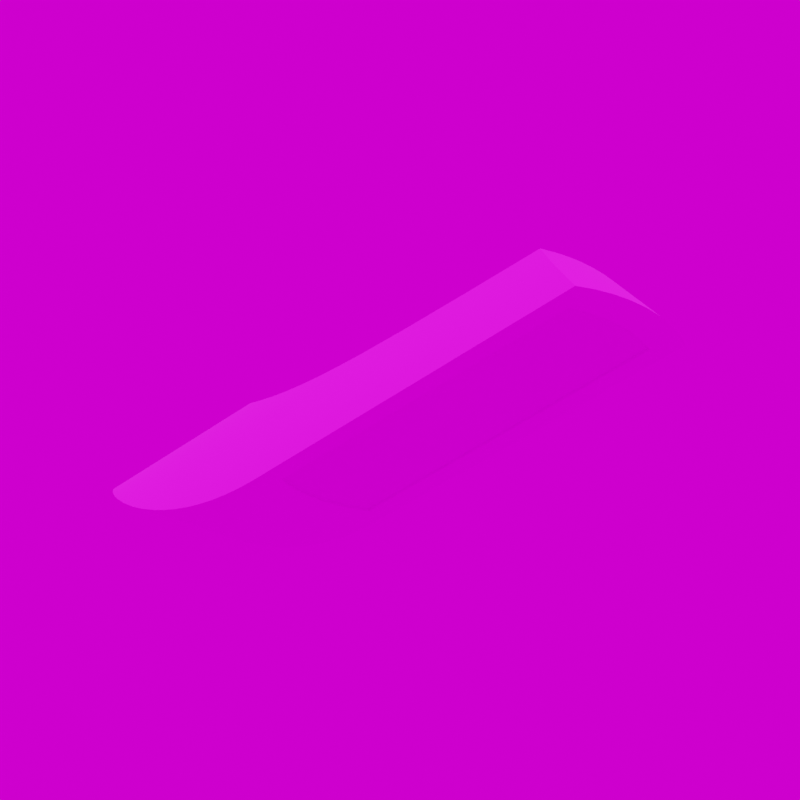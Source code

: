 # Source: Viatana.blend  (saved by Blender 3.6.11; exported with 4.5.12 LTS)
import bpy
from mathutils import Matrix  # noqa: F401  (used for matrix-valued properties, if any)

bpy.ops.wm.read_factory_settings(use_empty=True)
scene = bpy.context.scene
scene.name = 'Scene'

# ---- images (referenced by path relative to the original .blend; pixels are not part of the script)
import os
ASSET_DIR = os.environ.get("B2B_ASSET_DIR", "")  # directory of the original .blend (textures are referenced by path, not embedded)
HERE = os.path.dirname(os.path.abspath(__file__))  # packed textures are extracted next to this script under _unpacked/

def load_image(name, relpath, width, height, colorspace="sRGB"):
    """Load a texture the original file referenced (path relative to the .blend, or extracted next to this script)."""
    p = next((c for c in (os.path.join(HERE, relpath), os.path.join(ASSET_DIR, relpath)) if relpath and os.path.exists(c)), "")
    if p:
        img = bpy.data.images.load(p, check_existing=True)
        img.name = name
    else:  # same state as the original file: an image datablock whose file is absent (Cycles renders it pink)
        img = bpy.data.images.new(name, width, height)
        img.source = "FILE"
        img.filepath = "//" + (relpath or name)
    img.colorspace_settings.name = colorspace
    return img
img_plastik_schwarz_1k_jpg_002 = load_image('Plastik_schwarz_1k.jpg.002', 'Plastik_schwarz_1k.jpg', 1024, 1024, 'sRGB')
img_trilux_viatana_jpg = load_image('Trilux_Viatana.jpg', 'Trilux_Viatana.jpg', 1024, 1024, 'sRGB')
img_kloofendal_48d_partly_cloudy_puresky_8k_hdr = load_image('kloofendal_48d_partly_cloudy_puresky_8k.hdr', 'kloofendal_48d_partly_cloudy_puresky_8k.hdr', 1024, 1024, 'Linear Rec.709')

# ---- materials (node trees are filled in below, after node groups)
mat_dunkelgrau_004 = bpy.data.materials.new('dunkelgrau.004')
mat_dunkelgrau_004.roughness = 0.9921
mat_leuchte = bpy.data.materials.new('Leuchte')
mat_leuchte.roughness = 0.5
mat_glas = bpy.data.materials.new('Glas')
mat_glas.surface_render_method = 'BLENDED'
mat_glas.blend_method = 'BLEND'
mat_glas.use_backface_culling = True

# ---- material node trees
mat_dunkelgrau_004.use_nodes = True; mat_dunkelgrau_004.node_tree.nodes.clear()
_N = mat_dunkelgrau_004.node_tree.nodes; _L = mat_dunkelgrau_004.node_tree.links
n0 = _N.new('ShaderNodeBsdfPrincipled'); n0.name = 'Principled BSDF'; n0.location = (1200, 0)
n0.distribution = 'GGX'
n0.subsurface_method = 'RANDOM_WALK_SKIN'
n0.inputs[2].default_value = 0.9921
n0.inputs[3].default_value = 1.45
n0.inputs[27].default_value = (0.0, 0.0, 0.0, 1.0)
n0.inputs[28].default_value = 1.0
n1 = _N.new('ShaderNodeOutputMaterial'); n1.name = 'Material Output'; n1.location = (1500, 0)
n2 = _N.new('ShaderNodeTexImage'); n2.name = 'Image Texture'; n2.location = (600, 0)
n2.image = img_plastik_schwarz_1k_jpg_002
_L.new(n2.outputs[0], n0.inputs[0])
_L.new(n0.outputs[0], n1.inputs[0])
n1.is_active_output = True
mat_leuchte.use_nodes = True; mat_leuchte.node_tree.nodes.clear()
_N = mat_leuchte.node_tree.nodes; _L = mat_leuchte.node_tree.links
n0 = _N.new('ShaderNodeBsdfPrincipled'); n0.name = 'Principled BSDF'; n0.location = (1200, 0)
n0.distribution = 'GGX'
n0.subsurface_method = 'RANDOM_WALK_SKIN'
n0.inputs[3].default_value = 1.45
n0.inputs[27].default_value = (0.0, 0.0, 0.0, 1.0)
n0.inputs[28].default_value = 1.0
n1 = _N.new('ShaderNodeOutputMaterial'); n1.name = 'Material Output'; n1.location = (1500, 0)
n2 = _N.new('ShaderNodeTexImage'); n2.name = 'Image Texture'; n2.location = (600, 0)
n2.image = img_trilux_viatana_jpg
_L.new(n2.outputs[0], n0.inputs[0])
_L.new(n0.outputs[0], n1.inputs[0])
n1.is_active_output = True
mat_glas.use_nodes = True; mat_glas.node_tree.nodes.clear()
_N = mat_glas.node_tree.nodes; _L = mat_glas.node_tree.links
n0 = _N.new('ShaderNodeOutputMaterial'); n0.name = 'Material Output'; n0.location = (300, 300)
n1 = _N.new('ShaderNodeBsdfPrincipled'); n1.name = 'Principled BSDF'; n1.location = (10, 300)
n1.distribution = 'GGX'
n1.subsurface_method = 'RANDOM_WALK_SKIN'
n1.inputs[0].default_value = (1.0, 1.0, 1.0, 1.0)
n1.inputs[1].default_value = 0.99
n1.inputs[2].default_value = 0.05
n1.inputs[3].default_value = 1.01
n1.inputs[4].default_value = 0.2
n1.inputs[13].default_value = 0.99
n1.inputs[27].default_value = (0.0, 0.0, 0.0, 1.0)
n1.inputs[28].default_value = 1.0
_L.new(n1.outputs[0], n0.inputs[0])
n0.is_active_output = True

# ---- world
world_world = bpy.data.worlds.new('World'); scene.world = world_world
world_world.use_nodes = True; world_world.node_tree.nodes.clear()
_N = world_world.node_tree.nodes; _L = world_world.node_tree.links
n0 = _N.new('ShaderNodeOutputWorld'); n0.name = 'World Output'; n0.location = (300, 300)
n1 = _N.new('ShaderNodeBackground'); n1.name = 'Background'; n1.location = (10, 300)
n2 = _N.new('ShaderNodeTexEnvironment'); n2.name = 'Environment Texture'; n2.location = (-280, 280)
n2.image = img_kloofendal_48d_partly_cloudy_puresky_8k_hdr
_L.new(n1.outputs[0], n0.inputs[0])
_L.new(n2.outputs[0], n1.inputs[0])
n0.is_active_output = True
world_world.color = (0.05088, 0.05088, 0.05088)
world_world.use_sun_shadow = False
world_world.sun_shadow_jitter_overblur = 0.0

# ---- cameras
cam_camera = bpy.data.cameras.new('Camera')
cam_camera.lens = 100.0

# ---- meshes
me_polyface_014 = bpy.data.meshes.new('POLYFACE.014')
me_polyface_014.from_pydata([(0.7195, -0.06337, 0.1568), (0.7146, -0.08398, 0.1555), (0.4994, -0.08398, 0.09784), (0.7253, -0.02123, 0.1584), (0.7231, -0.04241, 0.1578), (0.726, 0.0, 0.1586), (0.2792, -0.06337, 0.03885), (0.2842, -0.08398, 0.04019), (0.2757, -0.04241, 0.03789), (0.2735, -0.02123, 0.03731), (0.2728, 0.0, 0.03712), (0.4994, 0.08398, 0.09784), (0.7231, 0.04241, 0.1578), (0.7253, 0.02123, 0.1584), (0.7146, 0.08398, 0.1555), (0.7195, 0.06338, 0.1568), (0.2735, 0.02123, 0.03731), (0.2757, 0.04241, 0.03789), (0.2792, 0.06338, 0.03885), (0.2842, 0.08398, 0.04019), (-0.05535, 0.0392, 0.1072), (-0.05535, -0.03919, 0.1072), (-0.06156, 0.02749, 0.1126), (-0.0657, 0.01439, 0.1163), (-0.06681, -0.007347, 0.1173), (-0.06681, 0.007354, 0.1173), (-0.06156, -0.02748, 0.1126), (-0.04764, 0.04942, 0.1008), (-0.008454, 0.07813, 0.07335), (-0.01918, -0.07236, 0.0801), (-0.01918, 0.07237, 0.0801), (0.0137, 0.08741, 0.06103), (-0.008454, -0.07812, 0.07335), (-0.02944, 0.06571, 0.08709), (-0.03901, -0.05808, 0.09405), (-0.03901, 0.05808, 0.09405), (-0.02944, -0.0657, 0.08709), (-0.04764, -0.04941, 0.1008), (0.03727, 0.09463, 0.05003), (0.0137, -0.0874, 0.06103), (-0.0672, 4e-06, 0.1177), (-0.0657, -0.01439, 0.1163), (0.03727, -0.09462, 0.05003), (0.06195, 0.1003, 0.04068), (0.1091, -0.1074, 0.02827), (0.1091, 0.1074, 0.02827), (0.131, 0.1097, 0.02478), (0.131, -0.1096, 0.02478), (0.1532, 0.1114, 0.02265), (0.08748, 0.1046, 0.0331), (0.06195, -0.1002, 0.04068), (0.08748, -0.1046, 0.0331), (0.1754, 0.1127, 0.02191), (0.1532, -0.1114, 0.02265), (0.2199, 0.1144, 0.0246), (0.242, 0.1148, 0.02802), (0.242, -0.1148, 0.02802), (0.2638, 0.115, 0.03281), (0.2638, 0.06898, 0.03281), (0.2199, -0.1144, 0.0246), (0.1977, 0.1137, 0.02256), (0.2638, 0.02299, 0.03281), (0.1977, -0.1137, 0.02256), (0.2638, -0.02299, 0.03281), (0.1754, -0.1127, 0.02191), (0.2638, -0.06897, 0.03281), (0.2638, -0.1149, 0.03281), (0.6881, -0.06809, 0.2346), (0.6945, 4e-06, 0.2362), (0.6881, 0.0681, 0.2346), (0.6939, 0.02309, 0.2361), (0.6918, 0.04571, 0.2355), (0.6827, 0.09048, 0.2333), (0.6827, -0.09047, 0.2333), (0.4821, 0.08784, 0.1856), (0.5782, -0.08937, 0.2079), (0.5782, 0.08938, 0.2079), (0.4157, 0.08594, 0.1719), (0.4157, -0.08593, 0.1719), (0.3488, 0.08234, 0.1612), (0.3488, -0.08234, 0.1612), (0.3818, 0.08441, 0.166), (0.3818, -0.08441, 0.166), (0.3149, 0.0793, 0.1579), (0.3149, -0.07929, 0.1579), (0.6918, -0.04571, 0.2355), (0.6939, -0.02308, 0.2361), (0.4821, -0.08783, 0.1856), (0.2811, -0.07475, 0.1567), (0.2811, 0.07475, 0.1567), (0.2643, 0.07168, 0.1572), (0.2643, -0.07167, 0.1572), (0.2476, 0.06784, 0.1584), (0.2313, 0.06303, 0.1605), (0.2313, -0.06302, 0.1605), (0.2155, 0.05703, 0.1634), (0.2155, -0.05702, 0.1634), (0.1983, 0.04802, 0.168), (0.1905, 0.04242, 0.1706), (0.1905, -0.04241, 0.1706), (0.1834, 0.03588, 0.1734), (0.1834, -0.03587, 0.1734), (0.1722, 0.0197, 0.1784), (0.1771, -0.02826, 0.1761), (0.1771, 0.02827, 0.1761), (0.1722, -0.01969, 0.1784), (0.1689, 0.01024, 0.1801), (0.1983, -0.04801, 0.168), (0.2476, -0.06784, 0.1584), (0.1689, -0.01024, 0.1801), (0.1678, 4e-06, 0.1807), (0.2847, -0.08398, 0.03842), (0.3174, -0.1149, 0.04718), (0.3385, -0.08398, 0.05283), (0.371, -0.1149, 0.06155), (0.3116, -0.08398, 0.04563), (0.3654, -0.08398, 0.06004), (0.3923, -0.08398, 0.06725), (0.4782, -0.1149, 0.09028), (0.4246, -0.1149, 0.07592), (0.4461, -0.08398, 0.08166), (0.4192, -0.08398, 0.07445), (0.473, -0.08398, 0.08887), (0.4999, -0.08398, 0.09607), (0.2761, -0.0424, 0.03613), (0.274, -0.02122, 0.03555), (0.2749, -0.03183, 0.03579), (0.2734, -0.01061, 0.03541), (0.2733, 4e-06, 0.03536), (0.2777, -0.05292, 0.03656), (0.2797, -0.06337, 0.03709), (0.282, -0.07373, 0.03771), (0.5319, -0.1149, 0.1046), (0.5268, -0.08398, 0.1033), (0.5855, -0.1149, 0.119), (0.5537, -0.08398, 0.1105), (0.5806, -0.08398, 0.1177), (0.6075, -0.08398, 0.1249), (0.6391, -0.1149, 0.1334), (0.6343, -0.08398, 0.1321), (0.6612, -0.08398, 0.1393), (0.755, -0.08691, 0.1644), (0.7463, -0.1149, 0.1621), (0.715, -0.08398, 0.1537), (0.6927, -0.1149, 0.1477), (0.6881, -0.08398, 0.1465), (0.7177, -0.07373, 0.1544), (0.761, -0.05903, 0.166), (0.722, -0.05292, 0.1556), (0.7236, -0.0424, 0.156), (0.72, -0.06337, 0.1551), (0.7645, -0.03085, 0.167), (0.7248, -0.03183, 0.1564), (0.7257, -0.02122, 0.1566), (0.7657, -0.001913, 0.1673), (0.7263, -0.01061, 0.1567), (0.7265, 4e-06, 0.1568), (0.274, 0.02123, 0.03555), (0.2734, 0.01061, 0.03541), (0.2749, 0.03184, 0.03579), (0.2761, 0.04241, 0.03613), (0.2777, 0.05293, 0.03656), (0.2797, 0.06338, 0.03709), (0.282, 0.07374, 0.03771), (0.3174, 0.115, 0.04718), (0.3116, 0.08399, 0.04563), (0.2847, 0.08399, 0.03842), (0.3385, 0.08399, 0.05283), (0.3923, 0.08399, 0.06725), (0.4246, 0.115, 0.07592), (0.4192, 0.08399, 0.07445), (0.3654, 0.08399, 0.06004), (0.371, 0.115, 0.06155), (0.4782, 0.115, 0.09028), (0.473, 0.08399, 0.08887), (0.4461, 0.08399, 0.08166), (0.4999, 0.08399, 0.09607), (0.5319, 0.115, 0.1046), (0.5268, 0.08399, 0.1033), (0.5537, 0.08399, 0.1105), (0.7645, 0.03086, 0.167), (0.7257, 0.02123, 0.1566), (0.7248, 0.03184, 0.1564), (0.7657, 0.00192, 0.1673), (0.7263, 0.01061, 0.1567), (0.761, 0.05903, 0.166), (0.722, 0.05293, 0.1556), (0.72, 0.06338, 0.1551), (0.7236, 0.04241, 0.156), (0.7657, 4e-06, 0.1673), (0.7177, 0.07374, 0.1544), (0.5855, 0.115, 0.119), (0.5806, 0.08399, 0.1177), (0.6075, 0.08399, 0.1249), (0.6343, 0.08399, 0.1321), (0.6391, 0.115, 0.1334), (0.6612, 0.08399, 0.1393), (0.755, 0.08691, 0.1644), (0.715, 0.08399, 0.1537), (0.6927, 0.115, 0.1477), (0.7463, 0.115, 0.1621), (0.6881, 0.08399, 0.1465), (0.3435, 0.0971, 0.1254), (0.3556, 0.1107, 0.08014), (0.3387, 0.08962, 0.1431), (0.7303, 0.1109, 0.1795), (0.7141, 0.1056, 0.1974), (0.6981, 0.09882, 0.2155), (0.3387, -0.08962, 0.1431), (0.3521, -0.1075, 0.09314), (0.3556, -0.1107, 0.08014), (0.6981, -0.09881, 0.2155), (0.7303, -0.1109, 0.1795), (0.7141, -0.1056, 0.1974), (0.7301, 4e-06, 0.2018), (0.7123, 4e-06, 0.219), (0.7479, 4e-06, 0.1845), (0.714, 0.08399, 0.1574), (0.4989, 0.08399, 0.09977), (0.2837, 0.08399, 0.04212), (0.2787, 0.06338, 0.04078), (0.2751, 0.04241, 0.03982), (0.273, 0.02123, 0.03925), (0.2723, 4e-06, 0.03906), (0.273, -0.02122, 0.03925), (0.2751, -0.0424, 0.03982), (0.2787, -0.06337, 0.04078), (0.2837, -0.08398, 0.04212), (0.4989, -0.08398, 0.09977), (0.714, -0.08398, 0.1574), (0.7195, -0.06337, 0.1569), (0.7253, -0.02122, 0.1584), (0.719, -0.06337, 0.1588), (0.7226, -0.0424, 0.1597), (0.726, 4e-06, 0.1586), (0.7248, -0.02122, 0.1603), (0.7255, 4e-06, 0.1605), (0.7253, 0.02123, 0.1584), (0.7231, 0.04241, 0.1579), (0.7195, 0.06338, 0.1569), (0.7248, 0.02123, 0.1603), (0.7226, 0.04241, 0.1597), (0.719, 0.06338, 0.1588), (0.714, 0.08399, 0.1574), (0.4989, 0.08399, 0.09977), (0.2837, 0.08399, 0.04212), (0.2787, 0.06338, 0.04078), (0.2751, 0.04241, 0.03982), (0.273, 0.02123, 0.03925), (0.2723, 4e-06, 0.03906), (0.273, -0.02122, 0.03925), (0.2751, -0.0424, 0.03982), (0.2787, -0.06337, 0.04078), (0.2837, -0.08398, 0.04212), (0.4989, -0.08398, 0.09977), (0.714, -0.08398, 0.1574), (0.719, -0.06337, 0.1588), (0.7226, -0.0424, 0.1597), (0.7248, -0.02122, 0.1603), (0.7255, 4e-06, 0.1605), (0.7248, 0.02123, 0.1603), (0.7226, 0.04241, 0.1597), (0.719, 0.06338, 0.1588)], [], [(0, 1, 2), (3, 4, 2), (2, 4, 0), (5, 3, 2), (6, 2, 7), (6, 8, 2), (9, 2, 8), (10, 2, 9), (11, 5, 2), (11, 12, 13), (11, 14, 15), (12, 11, 15), (2, 10, 11), (16, 11, 10), (17, 18, 11), (11, 16, 17), (19, 11, 18), (13, 5, 11), (20, 21, 22), (23, 24, 25), (23, 22, 26), (27, 21, 20), (28, 29, 30), (31, 32, 28), (33, 34, 35), (30, 36, 33), (27, 35, 37), (38, 39, 31), (40, 25, 24), (24, 23, 41), (23, 26, 41), (26, 22, 21), (27, 37, 21), (35, 34, 37), (33, 36, 34), (29, 36, 30), (28, 32, 29), (31, 39, 32), (39, 38, 42), (42, 38, 43), (44, 45, 46), (47, 46, 48), (43, 49, 50), (51, 49, 45), (52, 53, 48), (54, 55, 56), (57, 58, 55), (59, 60, 54), (58, 61, 55), (62, 52, 60), (55, 61, 63), (51, 45, 44), (47, 44, 46), (47, 48, 53), (64, 53, 52), (51, 50, 49), (59, 62, 60), (52, 62, 64), (65, 56, 63), (54, 56, 59), (66, 56, 65), (55, 63, 56), (42, 43, 50), (67, 68, 69), (69, 70, 71), (68, 70, 69), (72, 73, 69), (74, 75, 76), (77, 78, 74), (79, 80, 81), (77, 81, 82), (73, 72, 76), (83, 84, 79), (67, 85, 86), (86, 68, 67), (67, 69, 73), (76, 75, 73), (81, 80, 82), (82, 78, 77), (87, 75, 74), (74, 78, 87), (80, 79, 84), (84, 83, 88), (88, 83, 89), (90, 91, 88), (92, 93, 94), (92, 91, 90), (95, 96, 93), (97, 98, 99), (98, 100, 101), (102, 103, 104), (101, 100, 104), (96, 95, 97), (105, 102, 106), (97, 107, 96), (108, 92, 94), (96, 94, 93), (92, 108, 91), (105, 106, 109), (102, 105, 103), (98, 101, 99), (101, 104, 103), (97, 99, 107), (110, 109, 106), (89, 90, 88), (111, 112, 66), (113, 114, 112), (112, 115, 113), (111, 115, 112), (111, 66, 65), (116, 117, 114), (118, 119, 120), (121, 120, 119), (122, 118, 120), (117, 121, 119), (117, 119, 114), (123, 118, 122), (116, 114, 113), (63, 124, 65), (125, 126, 63), (126, 124, 63), (63, 127, 125), (63, 128, 127), (128, 63, 61), (65, 129, 130), (65, 124, 129), (130, 131, 65), (111, 65, 131), (132, 118, 123), (132, 123, 133), (134, 132, 135), (134, 135, 136), (137, 138, 134), (134, 136, 137), (135, 132, 133), (139, 140, 138), (141, 142, 143), (144, 143, 142), (144, 140, 145), (144, 145, 143), (140, 144, 138), (146, 141, 143), (139, 138, 137), (147, 148, 149), (147, 150, 148), (147, 146, 150), (147, 149, 151), (152, 151, 149), (153, 151, 152), (154, 153, 155), (155, 156, 154), (151, 153, 154), (141, 146, 147), (157, 158, 61), (128, 61, 158), (159, 157, 61), (159, 61, 160), (58, 160, 61), (161, 160, 58), (58, 162, 161), (58, 163, 162), (164, 165, 166), (164, 167, 165), (166, 163, 58), (166, 58, 57), (168, 169, 170), (171, 172, 168), (164, 172, 167), (167, 172, 171), (164, 166, 57), (172, 169, 168), (173, 174, 175), (173, 176, 174), (173, 177, 178), (173, 178, 176), (179, 178, 177), (169, 173, 175), (169, 175, 170), (180, 181, 182), (183, 184, 181), (185, 186, 187), (185, 188, 186), (180, 182, 188), (189, 156, 183), (154, 156, 189), (156, 184, 183), (183, 181, 180), (180, 188, 185), (185, 187, 190), (191, 192, 179), (191, 193, 192), (194, 193, 195), (191, 195, 193), (196, 194, 195), (191, 179, 177), (197, 190, 198), (199, 200, 198), (196, 199, 201), (200, 197, 198), (201, 199, 198), (199, 196, 195), (185, 190, 197), (202, 203, 49), (43, 202, 49), (204, 38, 31), (43, 38, 202), (79, 31, 28), (54, 164, 55), (54, 60, 164), (203, 48, 46), (48, 203, 52), (52, 203, 60), (46, 45, 203), (30, 89, 28), (35, 27, 95), (27, 20, 98), (106, 23, 25), (23, 102, 22), (22, 100, 20), (25, 110, 106), (93, 33, 35), (97, 27, 98), (92, 30, 33), (102, 104, 22), (100, 98, 20), (104, 100, 22), (102, 23, 106), (110, 25, 40), (27, 97, 95), (164, 57, 55), (172, 164, 60), (173, 169, 203), (172, 203, 169), (203, 177, 173), (177, 203, 205), (203, 172, 60), (205, 195, 191), (205, 199, 195), (206, 205, 203), (199, 205, 200), (177, 205, 191), (207, 206, 202), (203, 45, 49), (204, 202, 38), (28, 89, 83), (28, 83, 79), (93, 92, 33), (203, 202, 206), (30, 90, 89), (30, 92, 90), (72, 202, 76), (204, 76, 202), (74, 76, 204), (31, 81, 204), (204, 77, 74), (204, 81, 77), (31, 79, 81), (207, 202, 72), (93, 35, 95), (24, 41, 109), (41, 26, 105), (37, 99, 21), (101, 26, 21), (37, 96, 107), (24, 109, 110), (41, 105, 109), (26, 101, 103), (37, 107, 99), (99, 101, 21), (103, 105, 26), (34, 96, 37), (40, 24, 110), (36, 29, 108), (29, 32, 88), (42, 208, 39), (50, 51, 209), (80, 32, 39), (209, 208, 50), (44, 47, 209), (47, 53, 210), (62, 210, 64), (112, 62, 59), (210, 53, 64), (209, 51, 44), (94, 34, 36), (59, 56, 112), (94, 96, 34), (108, 94, 36), (88, 91, 29), (84, 32, 80), (32, 84, 88), (82, 39, 208), (91, 108, 29), (82, 80, 39), (78, 82, 208), (75, 87, 208), (75, 211, 73), (87, 78, 208), (211, 75, 208), (42, 50, 208), (209, 47, 210), (211, 208, 209), (62, 112, 114), (210, 212, 209), (62, 114, 210), (210, 119, 118), (210, 114, 119), (118, 132, 210), (213, 209, 212), (132, 212, 210), (134, 212, 132), (212, 134, 138), (212, 144, 142), (212, 138, 144), (211, 209, 213), (112, 56, 66), (72, 69, 197), (207, 72, 197), (185, 69, 71), (180, 70, 214), (70, 68, 215), (70, 215, 214), (71, 70, 180), (207, 197, 206), (197, 200, 205), (197, 69, 185), (185, 71, 180), (183, 216, 189), (216, 183, 180), (216, 180, 214), (197, 205, 206), (211, 67, 73), (141, 67, 211), (147, 85, 67), (151, 214, 86), (86, 215, 68), (86, 214, 215), (85, 151, 86), (211, 213, 141), (141, 212, 142), (141, 147, 67), (147, 151, 85), (154, 189, 216), (216, 151, 154), (216, 214, 151), (141, 213, 212), (217, 201, 198), (217, 194, 196), (217, 193, 194), (217, 196, 201), (217, 218, 193), (192, 193, 218), (218, 178, 179), (176, 178, 218), (192, 218, 179), (174, 218, 175), (170, 218, 168), (218, 219, 168), (175, 218, 170), (219, 167, 171), (219, 166, 165), (167, 219, 165), (168, 219, 171), (176, 218, 174), (219, 163, 166), (220, 162, 163), (221, 160, 161), (221, 159, 160), (220, 161, 162), (220, 163, 219), (221, 161, 220), (222, 158, 157), (128, 158, 223), (222, 223, 158), (159, 221, 222), (157, 159, 222), (224, 125, 127), (224, 126, 125), (225, 129, 124), (226, 130, 129), (225, 124, 126), (224, 127, 223), (225, 126, 224), (227, 111, 131), (131, 226, 227), (129, 225, 226), (131, 130, 226), (128, 223, 127), (227, 115, 111), (227, 116, 113), (227, 117, 116), (227, 113, 115), (117, 228, 121), (227, 228, 117), (120, 121, 228), (122, 120, 228), (123, 122, 228), (228, 135, 133), (228, 137, 136), (229, 139, 137), (228, 136, 135), (228, 229, 137), (140, 139, 229), (229, 143, 145), (140, 229, 145), (123, 228, 133), (230, 146, 143), (230, 148, 150), (230, 150, 146), (231, 152, 149), (231, 155, 153), (231, 153, 152), (230, 149, 148), (232, 230, 229), (143, 229, 230), (230, 232, 233), (149, 230, 231), (231, 234, 155), (233, 231, 230), (234, 231, 235), (234, 235, 236), (234, 184, 156), (233, 235, 231), (155, 234, 156), (237, 181, 184), (238, 188, 182), (237, 182, 181), (239, 187, 186), (239, 198, 190), (239, 190, 187), (238, 186, 188), (240, 241, 238), (240, 238, 237), (182, 237, 238), (237, 234, 236), (237, 236, 240), (239, 238, 241), (239, 241, 242), (239, 242, 217), (217, 198, 239), (239, 186, 238), (184, 234, 237), (232, 255, 256), (242, 261, 262), (226, 251, 252), (219, 244, 245), (228, 253, 254), (221, 246, 247), (227, 252, 253), (222, 247, 248), (220, 245, 246), (241, 260, 261), (236, 258, 259), (218, 243, 244), (233, 256, 257), (223, 248, 249), (240, 259, 260), (225, 250, 251), (217, 262, 243), (229, 254, 255), (224, 249, 250), (235, 257, 258), (232, 229, 255), (242, 241, 261), (226, 225, 251), (219, 218, 244), (228, 227, 253), (221, 220, 246), (227, 226, 252), (222, 221, 247), (220, 219, 245), (241, 240, 260), (236, 235, 258), (218, 217, 243), (233, 232, 256), (223, 222, 248), (240, 236, 259), (225, 224, 250), (217, 242, 262), (229, 228, 254), (224, 223, 249), (235, 233, 257), (256, 255, 254), (258, 257, 254), (254, 257, 256), (259, 258, 254), (252, 254, 253), (252, 251, 254), (250, 254, 251), (249, 254, 250), (244, 259, 254), (244, 261, 260), (244, 243, 262), (261, 244, 262), (254, 249, 244), (248, 244, 249), (247, 246, 244), (244, 248, 247), (245, 244, 246), (260, 259, 244)])
me_polyface_014.polygons.foreach_set('use_smooth', [0, 0, 0, 0, 0, 0, 0, 0, 0, 0, 0, 0, 0, 0, 0, 0, 0, 0, 1, 1, 1, 1, 1, 1, 1, 1, 1, 1, 1, 1, 1, 1, 1, 1, 1, 1, 1, 1, 1, 1, 1, 1, 1, 1, 1, 1, 1, 1, 1, 1, 1, 1, 1, 1, 1, 1, 1, 1, 1, 1, 1, 1, 1, 1, 1, 1, 1, 1, 1, 1, 1, 1, 1, 1, 1, 1, 1, 1, 1, 1, 1, 1, 1, 1, 1, 1, 1, 1, 1, 1, 1, 1, 1, 1, 1, 1, 1, 1, 1, 1, 1, 1, 1, 1, 1, 1, 1, 1, 1, 1, 1, 1, 1, 1, 1, 1, 1, 1, 1, 1, 1, 1, 1, 1, 1, 1, 1, 1, 1, 1, 1, 1, 1, 1, 1, 1, 1, 1, 1, 1, 1, 1, 1, 1, 1, 1, 1, 1, 1, 1, 1, 1, 1, 1, 1, 1, 1, 1, 1, 1, 1, 1, 1, 1, 1, 1, 1, 1, 1, 1, 1, 1, 1, 1, 1, 1, 1, 1, 1, 1, 1, 1, 1, 1, 1, 1, 1, 1, 1, 1, 1, 1, 1, 1, 1, 1, 1, 1, 1, 1, 1, 1, 1, 1, 1, 1, 1, 1, 1, 1, 1, 1, 1, 1, 1, 1, 1, 1, 1, 1, 1, 1, 1, 1, 1, 1, 1, 1, 1, 1, 1, 1, 1, 1, 1, 1, 1, 1, 1, 1, 1, 1, 1, 1, 1, 1, 1, 1, 1, 1, 1, 1, 1, 1, 1, 1, 1, 1, 1, 1, 1, 1, 1, 1, 1, 1, 1, 1, 1, 1, 1, 1, 1, 1, 1, 1, 1, 1, 1, 1, 1, 1, 1, 1, 1, 1, 1, 1, 1, 1, 1, 1, 1, 1, 1, 1, 1, 1, 1, 1, 1, 1, 1, 1, 1, 1, 1, 1, 1, 1, 1, 1, 1, 1, 1, 1, 1, 1, 1, 1, 1, 1, 1, 1, 1, 1, 1, 1, 1, 1, 1, 1, 1, 1, 1, 1, 1, 1, 1, 1, 1, 1, 1, 1, 1, 1, 1, 1, 1, 1, 1, 1, 1, 1, 1, 1, 1, 1, 1, 1, 1, 1, 1, 1, 1, 1, 1, 1, 1, 1, 1, 1, 1, 1, 1, 1, 1, 1, 1, 1, 1, 1, 1, 1, 1, 1, 1, 1, 1, 1, 1, 1, 1, 1, 1, 1, 1, 1, 1, 1, 1, 1, 1, 1, 1, 1, 1, 1, 1, 1, 1, 1, 1, 1, 1, 1, 1, 1, 1, 1, 1, 1, 1, 1, 1, 1, 1, 1, 1, 1, 1, 1, 1, 1, 1, 1, 1, 1, 1, 1, 1, 1, 1, 1, 1, 1, 1, 1, 1, 1, 1, 1, 1, 1, 1, 1, 1, 1, 1, 1, 1, 1, 1, 1, 1, 1, 1, 1, 1, 1, 1, 1, 1, 1, 1, 1, 1, 1, 1, 1, 1, 1, 1, 1, 1, 1, 1, 1, 1, 1, 1, 1, 1, 1, 1, 1, 1, 1, 1, 1])
me_polyface_014.polygons.foreach_set('material_index', [2, 2, 2, 2, 2, 2, 2, 2, 2, 2, 2, 2, 2, 2, 2, 2, 2, 2, 0, 0, 0, 0, 0, 0, 0, 0, 0, 0, 0, 0, 0, 0, 0, 0, 0, 0, 0, 0, 0, 0, 0, 0, 0, 0, 0, 0, 0, 0, 0, 0, 0, 0, 0, 0, 0, 0, 0, 0, 0, 0, 0, 0, 0, 0, 0, 0, 0, 0, 0, 0, 0, 0, 0, 0, 0, 0, 0, 0, 0, 0, 0, 0, 0, 0, 0, 0, 0, 0, 0, 0, 0, 0, 0, 0, 0, 0, 0, 0, 0, 0, 0, 0, 0, 0, 0, 0, 0, 0, 0, 0, 0, 0, 0, 0, 0, 0, 0, 0, 0, 0, 0, 0, 0, 0, 0, 0, 0, 0, 0, 0, 0, 0, 0, 0, 0, 0, 0, 0, 0, 0, 0, 0, 0, 0, 0, 0, 0, 0, 0, 0, 0, 0, 0, 0, 0, 0, 0, 0, 0, 0, 0, 0, 0, 0, 0, 0, 0, 0, 0, 0, 0, 0, 0, 0, 0, 0, 0, 0, 0, 0, 0, 0, 0, 0, 0, 0, 0, 0, 0, 0, 0, 0, 0, 0, 0, 0, 0, 0, 0, 0, 0, 0, 0, 0, 0, 0, 0, 0, 0, 0, 0, 0, 0, 0, 0, 0, 0, 0, 0, 0, 0, 0, 0, 0, 0, 0, 0, 0, 0, 0, 0, 0, 0, 0, 0, 0, 0, 0, 0, 0, 0, 0, 0, 0, 0, 0, 0, 0, 0, 0, 0, 0, 0, 0, 0, 0, 0, 0, 0, 0, 0, 0, 0, 0, 0, 0, 0, 0, 0, 0, 0, 0, 0, 0, 0, 0, 0, 0, 0, 0, 0, 0, 0, 0, 0, 0, 0, 0, 0, 0, 0, 0, 0, 0, 0, 0, 0, 0, 0, 0, 0, 0, 0, 0, 0, 0, 0, 0, 0, 0, 0, 0, 0, 0, 0, 0, 0, 0, 0, 0, 0, 0, 0, 0, 0, 0, 0, 0, 0, 0, 0, 0, 0, 0, 0, 0, 0, 0, 0, 0, 0, 0, 0, 0, 0, 0, 0, 0, 0, 0, 0, 0, 0, 0, 0, 0, 0, 0, 0, 0, 0, 0, 0, 0, 0, 0, 0, 0, 0, 0, 0, 0, 0, 0, 0, 0, 0, 0, 0, 0, 0, 0, 0, 0, 0, 0, 0, 0, 0, 0, 0, 0, 0, 0, 0, 0, 0, 0, 0, 0, 0, 0, 0, 0, 0, 0, 0, 0, 0, 0, 0, 0, 0, 0, 0, 0, 0, 0, 0, 0, 0, 0, 0, 0, 0, 0, 0, 0, 0, 0, 0, 0, 0, 0, 0, 0, 0, 0, 0, 0, 0, 0, 0, 0, 0, 0, 0, 0, 0, 0, 0, 0, 0, 0, 0, 0, 0, 0, 0, 0, 0, 0, 0, 0, 0, 0, 0, 0, 0, 0, 0, 0, 0, 0, 0, 0, 0, 0, 0, 0, 0, 0, 1, 1, 1, 1, 1, 1, 1, 1, 1, 1, 1, 1, 1, 1, 1, 1, 1, 1])
_k = set([(20, 22), (20, 27), (21, 26), (21, 37), (22, 23), (23, 25), (24, 40), (24, 41), (25, 40), (26, 41), (27, 35), (28, 30), (28, 31), (29, 32), (29, 36), (30, 33), (31, 38), (32, 39), (33, 35), (34, 36), (34, 37), (38, 43), (39, 42), (42, 50), (43, 49), (44, 47), (44, 51), (45, 46), (45, 49), (46, 48), (47, 53), (48, 52), (50, 51), (52, 60), (53, 64), (54, 55), (54, 60), (55, 57), (56, 59), (56, 66), (57, 164), (59, 62), (62, 64), (66, 112), (67, 73), (67, 85), (68, 70), (68, 86), (69, 71), (69, 72), (70, 71), (72, 76), (72, 207), (73, 75), (73, 211), (74, 76), (74, 77), (75, 87), (77, 81), (78, 82), (78, 87), (79, 81), (79, 83), (80, 82), (80, 84), (83, 89), (84, 88), (85, 86), (88, 91), (89, 90), (90, 92), (91, 108), (92, 93), (93, 95), (94, 96), (94, 108), (95, 97), (96, 107), (97, 98), (98, 100), (99, 101), (99, 107), (100, 104), (101, 103), (102, 104), (102, 106), (103, 105), (105, 109), (106, 110), (109, 110), (111, 115), (111, 131), (111, 227), (112, 114), (113, 115), (113, 116), (114, 119), (116, 117), (117, 121), (118, 119), (118, 132), (120, 121), (120, 122), (122, 123), (123, 133), (124, 126), (124, 129), (125, 126), (125, 127), (127, 128), (128, 158), (129, 130), (130, 131), (132, 134), (133, 135), (134, 138), (135, 136), (136, 137), (137, 139), (138, 144), (139, 140), (140, 145), (141, 142), (141, 147), (142, 144), (142, 212), (143, 145), (143, 146), (143, 229), (146, 150), (147, 151), (148, 149), (148, 150), (149, 152), (151, 154), (152, 153), (153, 155), (154, 189), (155, 156), (156, 184), (157, 158), (157, 159), (159, 160), (160, 161), (161, 162), (162, 163), (163, 166), (164, 172), (165, 166), (165, 167), (166, 219), (167, 171), (168, 170), (168, 171), (169, 172), (169, 173), (170, 175), (173, 177), (174, 175), (174, 176), (176, 178), (177, 191), (178, 179), (179, 192), (180, 183), (180, 185), (181, 182), (181, 184), (182, 188), (183, 189), (185, 197), (186, 187), (186, 188), (187, 190), (190, 198), (191, 195), (192, 193), (193, 194), (194, 196), (195, 199), (196, 201), (197, 200), (198, 201), (198, 217), (199, 200), (200, 205), (205, 206), (206, 207), (211, 213), (212, 213), (217, 218), (217, 242), (218, 219), (219, 220), (220, 221), (221, 222), (222, 223), (223, 224), (224, 225), (225, 226), (226, 227), (227, 228), (228, 229), (229, 232), (232, 233), (233, 235), (235, 236), (236, 240), (240, 241), (241, 242), (243, 244), (243, 262), (244, 245), (245, 246), (246, 247), (247, 248), (248, 249), (249, 250), (250, 251), (251, 252), (252, 253), (253, 254), (254, 255), (255, 256), (256, 257), (257, 258), (258, 259), (259, 260), (260, 261), (261, 262)])
me_polyface_014.attributes.new('sharp_edge', 'BOOLEAN', 'EDGE').data.foreach_set('value', [ (min(e.vertices), max(e.vertices)) in _k for e in me_polyface_014.edges])
_uv = me_polyface_014.uv_layers.new(name='UVMap')
_uv.uv.foreach_set('vector', [0.0, 0.0, 0.0, 0.0, 0.0, 0.0, 0.0, 0.0, 0.0, 0.0, 0.0, 0.0, 0.0, 0.0, 0.0, 0.0, 0.0, 0.0, 0.0, 0.0, 0.0, 0.0, 0.0, 0.0, 0.0, 0.0, 0.0, 0.0, 0.0, 0.0, 0.0, 0.0, 0.0, 0.0, 0.0, 0.0, 0.0, 0.0, 0.0, 0.0, 0.0, 0.0, 0.0, 0.0, 0.0, 0.0, 0.0, 0.0, 0.0, 0.0, 0.0, 0.0, 0.0, 0.0, 0.0, 0.0, 0.0, 0.0, 0.0, 0.0, 0.0, 0.0, 0.0, 0.0, 0.0, 0.0, 0.0, 0.0, 0.0, 0.0, 0.0, 0.0, 0.0, 0.0, 0.0, 0.0, 0.0, 0.0, 0.0, 0.0, 0.0, 0.0, 0.0, 0.0, 0.0, 0.0, 0.0, 0.0, 0.0, 0.0, 0.0, 0.0, 0.0, 0.0, 0.0, 0.0, 0.0, 0.0, 0.0, 0.0, 0.0, 0.0, 0.0, 0.0, 0.0, 0.0, 0.0, 0.0, 1.484, 1.502, 1.484, 1.764, 1.46, 1.541, 1.444, 1.585, 1.439, 1.658, 1.439, 1.608, 1.444, 1.585, 1.46, 1.541, 1.46, 1.725, 1.514, 1.468, 1.484, 1.764, 1.484, 1.502, 1.646, 1.372, 1.612, 1.876, 1.612, 1.391, 1.71, 1.342, 1.646, 1.896, 1.646, 1.372, 1.578, 1.413, 1.545, 1.828, 1.545, 1.439, 1.612, 1.391, 1.578, 1.854, 1.578, 1.413, 1.514, 1.468, 1.545, 1.439, 1.514, 1.799, -0.9446, 1.468, -0.3348, 1.536, -0.9204, 1.536, 1.437, 1.633, 1.439, 1.608, 1.439, 1.658, 1.439, 1.658, 1.444, 1.585, 1.444, 1.681, 1.444, 1.585, 1.46, 1.725, 1.444, 1.681, 1.46, 1.725, 1.46, 1.541, 1.484, 1.764, 1.514, 1.468, 1.514, 1.799, 1.484, 1.764, 1.545, 1.439, 1.545, 1.828, 1.514, 1.799, 1.578, 1.413, 1.578, 1.854, 1.545, 1.828, 1.612, 1.876, 1.578, 1.854, 1.612, 1.391, 1.646, 1.372, 1.646, 1.896, 1.612, 1.876, 1.71, 1.342, 1.71, 1.927, 1.646, 1.896, -0.3348, 1.536, -0.9446, 1.468, -0.3106, 1.468, -0.3106, 1.468, -0.9446, 1.468, -0.9634, 1.394, -0.2678, 1.249, -0.9874, 1.249, -0.9949, 1.18, -0.2603, 1.18, -0.9949, 1.18, -1.001, 1.109, -0.9634, 1.394, -0.978, 1.316, -0.2918, 1.394, -0.2772, 1.316, -0.978, 1.316, -0.9874, 1.249, -1.005, 1.037, -0.2545, 1.109, -1.001, 1.109, -1.011, 0.8895, -1.012, 0.8149, -0.2431, 0.8149, -1.013, 0.7401, -0.8587, 0.7401, -1.012, 0.8149, -0.2444, 0.8895, -1.008, 0.9635, -1.011, 0.8895, -0.8587, 0.7401, -0.7046, 0.7401, -1.012, 0.8149, -0.2467, 0.9635, -1.005, 1.037, -1.008, 0.9635, -1.012, 0.8149, -0.7046, 0.7401, -0.5506, 0.7401, -0.2772, 1.316, -0.9874, 1.249, -0.2678, 1.249, -0.2603, 1.18, -0.2678, 1.249, -0.9949, 1.18, -0.2603, 1.18, -1.001, 1.109, -0.2545, 1.109, -0.25, 1.037, -0.2545, 1.109, -1.005, 1.037, -0.2772, 1.316, -0.2918, 1.394, -0.978, 1.316, -0.2444, 0.8895, -0.2467, 0.9635, -1.008, 0.9635, -1.005, 1.037, -0.2467, 0.9635, -0.25, 1.037, -0.3965, 0.7401, -0.2431, 0.8149, -0.5506, 0.7401, -1.011, 0.8895, -0.2431, 0.8149, -0.2444, 0.8895, -0.2425, 0.7401, -0.2431, 0.8149, -0.3965, 0.7401, -1.012, 0.8149, -0.5506, 0.7401, -0.2431, 0.8149, -0.3106, 1.468, -0.9634, 1.394, -0.2918, 1.394, 0.2885, 1.562, 0.06017, 1.582, -0.1677, 1.558, -0.1677, 1.558, -0.01714, 1.579, -0.09286, 1.571, 0.06017, 1.582, -0.01714, 1.579, -0.1677, 1.558, -0.2425, 1.538, 0.3637, 1.545, -0.1677, 1.558, -0.2266, 0.8519, 0.3637, 1.187, -0.2351, 1.181, -0.2179, 0.6255, 0.3579, 0.6314, -0.2266, 0.8519, -0.2035, 0.3988, 0.3482, 0.4045, -0.2116, 0.5103, -0.2179, 0.6255, -0.2116, 0.5103, 0.354, 0.5161, 0.3637, 1.545, -0.2425, 1.538, -0.2351, 1.181, -0.1921, 0.285, 0.3392, 0.2905, -0.2035, 0.3988, 0.2885, 1.562, 0.2134, 1.574, 0.1375, 1.581, 0.1375, 1.581, 0.06017, 1.582, 0.2885, 1.562, 0.2885, 1.562, -0.1677, 1.558, 0.3637, 1.545, -0.2351, 1.181, 0.3637, 1.187, 0.3637, 1.545, -0.2116, 0.5103, 0.3482, 0.4045, 0.354, 0.5161, 0.354, 0.5161, 0.3579, 0.6314, -0.2179, 0.6255, 0.3619, 0.858, 0.3637, 1.187, -0.2266, 0.8519, -0.2266, 0.8519, 0.3579, 0.6314, 0.3619, 0.858, 0.3482, 0.4045, -0.2035, 0.3988, 0.3392, 0.2905, 0.3392, 0.2905, -0.1921, 0.285, 0.3251, 0.1774, 0.3251, 0.1774, -0.1921, 0.285, -0.1757, 0.1722, -0.1648, 0.1166, 0.3154, 0.1216, 0.3251, 0.1774, -0.1514, 0.06185, -0.1347, 0.008597, 0.2875, 0.01296, -0.1514, 0.06185, 0.3154, 0.1216, -0.1648, 0.1166, -0.1141, -0.04237, 0.2679, -0.03842, -0.1347, 0.008597, -0.08336, -0.09753, -0.06434, -0.1222, 0.2198, -0.1193, -0.06434, -0.1222, -0.04218, -0.1445, 0.1982, -0.142, 0.01239, -0.179, 0.1729, -0.1619, -0.0165, -0.1639, 0.1982, -0.142, -0.04218, -0.1445, -0.0165, -0.1639, 0.2679, -0.03842, -0.1141, -0.04237, -0.08336, -0.09753, 0.1443, -0.1777, 0.01239, -0.179, 0.04416, -0.1888, -0.08336, -0.09753, 0.2384, -0.0942, 0.2679, -0.03842, 0.3031, 0.06654, -0.1514, 0.06185, 0.2875, 0.01296, 0.2679, -0.03842, 0.2875, 0.01296, -0.1347, 0.008597, -0.1514, 0.06185, 0.3031, 0.06654, 0.3154, 0.1216, 0.1443, -0.1777, 0.04416, -0.1888, 0.1128, -0.1881, 0.01239, -0.179, 0.1443, -0.1777, 0.1729, -0.1619, -0.06434, -0.1222, 0.1982, -0.142, 0.2198, -0.1193, 0.1982, -0.142, -0.0165, -0.1639, 0.1729, -0.1619, -0.08336, -0.09753, 0.2198, -0.1193, 0.2384, -0.0942, 0.07849, -0.1921, 0.1128, -0.1881, 0.04416, -0.1888, -0.1757, 0.1722, -0.1648, 0.1166, 0.3251, 0.1774, -0.3463, 0.6676, -0.2425, 0.5543, -0.2425, 0.7401, -0.3463, 0.4812, -0.2425, 0.3685, -0.2425, 0.5543, -0.2425, 0.5543, -0.3463, 0.5744, -0.3463, 0.4812, -0.3463, 0.6676, -0.3463, 0.5744, -0.2425, 0.5543, -0.3463, 0.6676, -0.2425, 0.7401, -0.3965, 0.7401, -0.3463, 0.388, -0.3463, 0.2948, -0.2425, 0.3685, -0.2425, -0.003129, -0.2425, 0.1827, -0.3463, 0.1084, -0.3463, 0.2016, -0.3463, 0.1084, -0.2425, 0.1827, -0.3463, 0.01516, -0.2425, -0.003129, -0.3463, 0.1084, -0.3463, 0.2948, -0.3463, 0.2016, -0.2425, 0.1827, -0.3463, 0.2948, -0.2425, 0.1827, -0.2425, 0.3685, -0.3463, -0.07806, -0.2425, -0.003129, -0.3463, 0.01516, -0.3463, 0.388, -0.2425, 0.3685, -0.3463, 0.4812, -0.5506, 0.7401, -0.4855, 0.6973, -0.3965, 0.7401, -0.5565, 0.7048, -0.521, 0.7017, -0.5506, 0.7401, -0.521, 0.7017, -0.4855, 0.6973, -0.5506, 0.7401, -0.5506, 0.7401, -0.5921, 0.7066, -0.5565, 0.7048, -0.5506, 0.7401, -0.6276, 0.7072, -0.5921, 0.7066, -0.6276, 0.7072, -0.5506, 0.7401, -0.7046, 0.7401, -0.3965, 0.7401, -0.4503, 0.6917, -0.4153, 0.6849, -0.3965, 0.7401, -0.4855, 0.6973, -0.4503, 0.6917, -0.4153, 0.6849, -0.3806, 0.6769, -0.3965, 0.7401, -0.3463, 0.6676, -0.3965, 0.7401, -0.3806, 0.6769, -0.2425, -0.1889, -0.2425, -0.003129, -0.3463, -0.07806, -0.2425, -0.1889, -0.3463, -0.07806, -0.3463, -0.1713, -0.2425, -0.3748, -0.2425, -0.1889, -0.3463, -0.2645, -0.2425, -0.3748, -0.3463, -0.2645, -0.3463, -0.3577, -0.3463, -0.4509, -0.2425, -0.5606, -0.2425, -0.3748, -0.2425, -0.3748, -0.3463, -0.3577, -0.3463, -0.4509, -0.3463, -0.2645, -0.2425, -0.1889, -0.3463, -0.1713, -0.3463, -0.5441, -0.3463, -0.6373, -0.2425, -0.5606, -0.3364, -0.9624, -0.2425, -0.9322, -0.3463, -0.8238, -0.2425, -0.7464, -0.3463, -0.8238, -0.2425, -0.9322, -0.2425, -0.7464, -0.3463, -0.6373, -0.3463, -0.7305, -0.2425, -0.7464, -0.3463, -0.7305, -0.3463, -0.8238, -0.3463, -0.6373, -0.2425, -0.7464, -0.2425, -0.5606, -0.3806, -0.833, -0.3364, -0.9624, -0.3463, -0.8238, -0.3463, -0.5441, -0.2425, -0.5606, -0.3463, -0.4509, -0.4298, -0.9831, -0.4503, -0.8478, -0.4855, -0.8534, -0.4298, -0.9831, -0.4153, -0.841, -0.4503, -0.8478, -0.4298, -0.9831, -0.3806, -0.833, -0.4153, -0.841, -0.4298, -0.9831, -0.4855, -0.8534, -0.5242, -0.9951, -0.521, -0.8578, -0.5242, -0.9951, -0.4855, -0.8534, -0.5565, -0.8609, -0.5242, -0.9951, -0.521, -0.8578, -0.6212, -0.9992, -0.5565, -0.8609, -0.5921, -0.8627, -0.5921, -0.8627, -0.6276, -0.8634, -0.6212, -0.9992, -0.5242, -0.9951, -0.5565, -0.8609, -0.6212, -0.9992, -0.3364, -0.9624, -0.3806, -0.833, -0.4298, -0.9831, -0.6987, 0.7048, -0.6632, 0.7066, -0.7046, 0.7401, -0.6276, 0.7072, -0.7046, 0.7401, -0.6632, 0.7066, -0.7342, 0.7017, -0.6987, 0.7048, -0.7046, 0.7401, -0.7342, 0.7017, -0.7046, 0.7401, -0.7697, 0.6973, -0.8587, 0.7401, -0.7697, 0.6973, -0.7046, 0.7401, -0.8049, 0.6917, -0.7697, 0.6973, -0.8587, 0.7401, -0.8587, 0.7401, -0.8399, 0.6849, -0.8049, 0.6917, -0.8587, 0.7401, -0.8746, 0.6769, -0.8399, 0.6849, -1.013, 0.5543, -0.909, 0.5744, -0.909, 0.6676, -1.013, 0.5543, -0.909, 0.4812, -0.909, 0.5744, -0.909, 0.6676, -0.8746, 0.6769, -0.8587, 0.7401, -0.909, 0.6676, -0.8587, 0.7401, -1.013, 0.7401, -0.909, 0.2948, -1.013, 0.1827, -0.909, 0.2016, -0.909, 0.388, -1.013, 0.3685, -0.909, 0.2948, -1.013, 0.5543, -1.013, 0.3685, -0.909, 0.4812, -0.909, 0.4812, -1.013, 0.3685, -0.909, 0.388, -1.013, 0.5543, -0.909, 0.6676, -1.013, 0.7401, -1.013, 0.3685, -1.013, 0.1827, -0.909, 0.2948, -1.013, -0.003129, -0.909, 0.01516, -0.909, 0.1084, -1.013, -0.003129, -0.909, -0.07806, -0.909, 0.01516, -1.013, -0.003129, -1.013, -0.1889, -0.909, -0.1713, -1.013, -0.003129, -0.909, -0.1713, -0.909, -0.07806, -0.909, -0.2645, -0.909, -0.1713, -1.013, -0.1889, -1.013, 0.1827, -1.013, -0.003129, -0.909, 0.1084, -1.013, 0.1827, -0.909, 0.1084, -0.909, 0.2016, -0.731, -0.9951, -0.6987, -0.8609, -0.7342, -0.8578, -0.634, -0.9992, -0.6632, -0.8627, -0.6987, -0.8609, -0.8254, -0.9831, -0.8049, -0.8478, -0.8399, -0.841, -0.8254, -0.9831, -0.7697, -0.8534, -0.8049, -0.8478, -0.731, -0.9951, -0.7342, -0.8578, -0.7697, -0.8534, -0.6276, -0.9992, -0.6276, -0.8634, -0.634, -0.9992, -0.6212, -0.9992, -0.6276, -0.8634, -0.6276, -0.9992, -0.6276, -0.8634, -0.6632, -0.8627, -0.634, -0.9992, -0.634, -0.9992, -0.6987, -0.8609, -0.731, -0.9951, -0.731, -0.9951, -0.7697, -0.8534, -0.8254, -0.9831, -0.8254, -0.9831, -0.8399, -0.841, -0.8746, -0.833, -1.013, -0.3748, -0.909, -0.3577, -0.909, -0.2645, -1.013, -0.3748, -0.909, -0.4509, -0.909, -0.3577, -0.909, -0.5441, -0.909, -0.4509, -1.013, -0.5606, -1.013, -0.3748, -1.013, -0.5606, -0.909, -0.4509, -0.909, -0.6373, -0.909, -0.5441, -1.013, -0.5606, -1.013, -0.3748, -0.909, -0.2645, -1.013, -0.1889, -0.9188, -0.9624, -0.8746, -0.833, -0.909, -0.8238, -1.013, -0.7464, -1.013, -0.9322, -0.909, -0.8238, -0.909, -0.6373, -1.013, -0.7464, -0.909, -0.7305, -1.013, -0.9322, -0.9188, -0.9624, -0.909, -0.8238, -0.909, -0.7305, -1.013, -0.7464, -0.909, -0.8238, -1.013, -0.7464, -0.909, -0.6373, -1.013, -0.5606, -0.8254, -0.9831, -0.8746, -0.833, -0.9188, -0.9624, 0.6237, 0.3543, 0.7856, 0.3365, 0.8024, 1.248, 0.7623, 1.329, 0.6237, 0.3543, 0.8024, 1.248, 0.5586, 0.3614, 0.7159, 1.407, 0.6637, 1.479, 0.7623, 1.329, 0.7159, 1.407, 0.6237, 0.3543, 0.4997, 0.3192, 0.6637, 1.479, 0.6065, 1.547, 0.9017, 0.8138, 0.8766, 0.4796, 0.9017, 0.7391, 0.9017, 0.8138, 0.8969, 0.8884, 0.8766, 0.4796, 0.7856, 0.3365, 0.8732, 1.036, 0.8542, 1.108, 0.8732, 1.036, 0.7856, 0.3365, 0.8874, 0.9626, 0.8874, 0.9626, 0.7856, 0.3365, 0.8969, 0.8884, 0.8542, 1.108, 0.8306, 1.179, 0.7856, 0.3365, 0.5753, 1.58, 0.4759, 0.5461, 0.6065, 1.547, 0.5103, 1.639, 0.4783, 1.665, 0.4095, 0.761, 0.4783, 1.665, 0.4466, 1.688, 0.3637, 0.8413, 0.04416, -0.1888, 0.03858, -0.9953, 0.0622, -0.9983, 0.03858, -0.9953, 0.01239, -0.179, -0.005421, -0.9835, -0.005421, -0.9835, -0.04218, -0.1445, -0.04483, -0.9656, 0.0622, -0.9983, 0.07849, -0.1921, 0.04416, -0.1888, 0.4309, 0.7099, 0.5429, 1.61, 0.5103, 1.639, 0.3799, 0.8164, 0.4783, 1.665, 0.3637, 0.8413, 0.4491, 0.6565, 0.5753, 1.58, 0.5429, 1.61, 0.01239, -0.179, -0.0165, -0.1639, -0.005421, -0.9835, -0.04218, -0.1445, -0.06434, -0.1222, -0.04483, -0.9656, -0.0165, -0.1639, -0.04218, -0.1445, -0.005421, -0.9835, 0.01239, -0.179, 0.03858, -0.9953, 0.04416, -0.1888, 0.07849, -0.1921, 0.0622, -0.9983, 0.08683, -0.9992, 0.4783, 1.665, 0.3799, 0.8164, 0.4095, 0.761, 0.8766, 0.4796, 0.8969, 0.6644, 0.9017, 0.7391, 0.8564, 0.2947, 0.8766, 0.4796, 0.8969, 0.8884, 0.8158, -0.07497, 0.8361, 0.1099, 0.7856, 0.3365, 0.8564, 0.2947, 0.7856, 0.3365, 0.8361, 0.1099, 0.7856, 0.3365, 0.7955, -0.2598, 0.8158, -0.07497, 0.7955, -0.2598, 0.7856, 0.3365, 0.6475, -0.9547, 0.7856, 0.3365, 0.8564, 0.2947, 0.8969, 0.8884, 0.6475, -0.9547, 0.755, -0.6295, 0.7753, -0.4447, 0.6475, -0.9547, 0.7347, -0.8144, 0.755, -0.6295, 0.5777, -0.91, 0.6475, -0.9547, 0.7856, 0.3365, 0.7347, -0.8144, 0.6475, -0.9547, 0.7145, -0.9992, 0.7955, -0.2598, 0.6475, -0.9547, 0.7753, -0.4447, 0.5066, -0.8661, 0.5777, -0.91, 0.6237, 0.3543, 0.7856, 0.3365, 0.8306, 1.179, 0.8024, 1.248, 0.5586, 0.3614, 0.6237, 0.3543, 0.7159, 1.407, 0.6065, 1.547, 0.4759, 0.5461, 0.4917, 0.4332, 0.6065, 1.547, 0.4917, 0.4332, 0.4997, 0.3192, 0.4309, 0.7099, 0.4491, 0.6565, 0.5429, 1.61, 0.7856, 0.3365, 0.6237, 0.3543, 0.5777, -0.91, 0.5753, 1.58, 0.464, 0.6017, 0.4759, 0.5461, 0.5753, 1.58, 0.4491, 0.6565, 0.464, 0.6017, 0.4355, -0.8237, 0.6237, 0.3543, 0.466, -0.4646, 0.5586, 0.3614, 0.466, -0.4646, 0.6237, 0.3543, 0.49, -0.135, 0.466, -0.4646, 0.5586, 0.3614, 0.6637, 1.479, 0.502, 0.2075, 0.5586, 0.3614, 0.5586, 0.3614, 0.5004, 0.09204, 0.49, -0.135, 0.5586, 0.3614, 0.502, 0.2075, 0.5004, 0.09204, 0.6637, 1.479, 0.4997, 0.3192, 0.502, 0.2075, 0.5066, -0.8661, 0.6237, 0.3543, 0.4355, -0.8237, 0.4309, 0.7099, 0.5103, 1.639, 0.4095, 0.761, 0.1114, -0.9978, 0.135, -0.9943, 0.1128, -0.1881, 0.135, -0.9943, 0.1787, -0.9816, 0.1443, -0.1777, 0.2518, -0.9395, 0.2198, -0.1193, 0.2178, -0.9628, 0.1982, -0.142, 0.1787, -0.9816, 0.2178, -0.9628, 1.288, 1.672, 1.395, 0.7724, 1.422, 0.829, 0.1114, -0.9978, 0.1128, -0.1881, 0.07849, -0.1921, 0.135, -0.9943, 0.1443, -0.1777, 0.1128, -0.1881, 0.1787, -0.9816, 0.1982, -0.142, 0.1729, -0.1619, 1.288, 1.672, 1.422, 0.829, 1.437, 0.8546, 0.2198, -0.1193, 0.1982, -0.142, 0.2178, -0.9628, 0.1729, -0.1619, 0.1443, -0.1777, 0.1787, -0.9816, 1.257, 1.645, 1.395, 0.7724, 1.288, 1.672, 0.08683, -0.9992, 0.1114, -0.9978, 0.07849, -0.1921, 1.226, 1.615, 1.195, 1.583, 1.36, 0.6664, 1.195, 1.583, 1.165, 1.549, 1.338, 0.5549, 1.062, 1.404, 1.264, 0.3668, 1.111, 1.479, 1.019, 1.325, 0.9822, 1.243, 1.084, 0.3393, 1.324, 0.3272, 1.165, 1.549, 1.111, 1.479, 1.084, 0.3393, 1.264, 0.3668, 1.019, 1.325, 0.957, 1.172, 0.9364, 1.1, 1.084, 0.3393, 0.9364, 1.1, 0.9206, 1.027, 1.038, 0.3323, 0.9032, 0.8788, 1.038, 0.3323, 0.9095, 0.9533, 0.941, 0.4713, 0.9032, 0.8788, 0.9017, 0.8041, 1.038, 0.3323, 0.9206, 1.027, 0.9095, 0.9533, 1.084, 0.3393, 0.9822, 1.243, 0.957, 1.172, 1.376, 0.7204, 1.257, 1.645, 1.226, 1.615, 0.9017, 0.8041, 0.9049, 0.7294, 0.941, 0.4713, 1.376, 0.7204, 1.395, 0.7724, 1.257, 1.645, 1.36, 0.6664, 1.376, 0.7204, 1.226, 1.615, 1.338, 0.5549, 1.348, 0.611, 1.195, 1.583, 1.327, 0.4414, 1.165, 1.549, 1.324, 0.3272, 1.165, 1.549, 1.327, 0.4414, 1.338, 0.5549, 1.327, 0.2155, 1.111, 1.479, 1.264, 0.3668, 1.348, 0.611, 1.36, 0.6664, 1.195, 1.583, 1.327, 0.2155, 1.324, 0.3272, 1.111, 1.479, 1.333, 0.1002, 1.327, 0.2155, 1.264, 0.3668, 1.392, -0.4544, 1.353, -0.1262, 1.264, 0.3668, 1.392, -0.4544, 1.368, -0.8573, 1.437, -0.8119, 1.353, -0.1262, 1.333, 0.1002, 1.264, 0.3668, 1.368, -0.8573, 1.392, -0.4544, 1.264, 0.3668, 1.062, 1.404, 1.019, 1.325, 1.264, 0.3668, 1.084, 0.3393, 0.9364, 1.1, 1.038, 0.3323, 1.368, -0.8573, 1.264, 0.3668, 1.084, 0.3393, 0.9032, 0.8788, 0.941, 0.4713, 0.9692, 0.2875, 1.038, 0.3323, 1.231, -0.9519, 1.084, 0.3393, 0.9032, 0.8788, 0.9692, 0.2875, 1.038, 0.3323, 1.038, 0.3323, 0.9973, 0.1036, 1.026, -0.08016, 1.038, 0.3323, 0.9692, 0.2875, 0.9973, 0.1036, 1.026, -0.08016, 1.054, -0.264, 1.038, 0.3323, 1.299, -0.9042, 1.084, 0.3393, 1.231, -0.9519, 1.054, -0.264, 1.231, -0.9519, 1.038, 0.3323, 1.082, -0.4478, 1.231, -0.9519, 1.054, -0.264, 1.231, -0.9519, 1.082, -0.4478, 1.11, -0.6316, 1.231, -0.9519, 1.138, -0.8154, 1.166, -0.9992, 1.231, -0.9519, 1.11, -0.6316, 1.138, -0.8154, 1.368, -0.8573, 1.084, 0.3393, 1.299, -0.9042, 0.941, 0.4713, 0.9049, 0.7294, 0.9128, 0.6551, 1.721, 0.6534, 1.721, 0.7283, 1.438, 0.6653, 1.65, 0.6254, 1.721, 0.6534, 1.438, 0.6653, 1.438, 0.7587, 1.721, 0.7283, 1.72, 0.8034, 1.438, 0.8531, 1.72, 0.8791, 1.579, 0.9565, 1.72, 0.8791, 1.72, 0.9565, 1.65, 0.9565, 1.72, 0.8791, 1.65, 0.9565, 1.579, 0.9565, 1.72, 0.8034, 1.72, 0.8791, 1.438, 0.8531, 1.65, 0.6254, 1.438, 0.6653, 1.578, 0.6028, 1.438, 0.6653, 1.437, 0.5714, 1.507, 0.5849, 1.438, 0.6653, 1.721, 0.7283, 1.438, 0.7587, 1.438, 0.7587, 1.72, 0.8034, 1.438, 0.8531, 1.439, 0.9501, 1.509, 0.9565, 1.439, 0.9565, 1.509, 0.9565, 1.439, 0.9501, 1.438, 0.8531, 1.509, 0.9565, 1.438, 0.8531, 1.579, 0.9565, 1.438, 0.6653, 1.507, 0.5849, 1.578, 0.6028, 1.65, 1.288, 1.721, 1.185, 1.721, 1.26, 1.438, 1.248, 1.721, 1.185, 1.65, 1.288, 1.438, 1.154, 1.72, 1.11, 1.721, 1.185, 1.438, 1.06, 1.579, 0.9565, 1.72, 1.034, 1.72, 1.034, 1.65, 0.9565, 1.72, 0.9565, 1.72, 1.034, 1.579, 0.9565, 1.65, 0.9565, 1.72, 1.11, 1.438, 1.06, 1.72, 1.034, 1.65, 1.288, 1.578, 1.31, 1.438, 1.248, 1.438, 1.248, 1.507, 1.328, 1.437, 1.342, 1.438, 1.248, 1.438, 1.154, 1.721, 1.185, 1.438, 1.154, 1.438, 1.06, 1.72, 1.11, 1.439, 0.9629, 1.439, 0.9565, 1.509, 0.9565, 1.509, 0.9565, 1.438, 1.06, 1.439, 0.9629, 1.509, 0.9565, 1.579, 0.9565, 1.438, 1.06, 1.438, 1.248, 1.578, 1.31, 1.507, 1.328, 2.0, 0.4933, 2.013, 0.4001, 2.013, 0.4933, 2.0, 0.4933, 2.013, 0.2135, 2.013, 0.3068, 2.0, 0.4933, 2.013, 0.1202, 2.013, 0.2135, 2.0, 0.4933, 2.013, 0.3068, 2.013, 0.4001, 2.0, 0.4933, 2.0, -0.2529, 2.013, 0.1202, 2.013, 0.02692, 2.013, 0.1202, 2.0, -0.2529, 2.0, -0.2529, 2.013, -0.1597, 2.013, -0.06637, 2.013, -0.2529, 2.013, -0.1597, 2.0, -0.2529, 2.013, 0.02692, 2.0, -0.2529, 2.013, -0.06637, 2.013, -0.3462, 2.0, -0.2529, 2.013, -0.4395, 2.013, -0.5328, 2.0, -0.2529, 2.013, -0.6261, 2.0, -0.2529, 2.0, -0.9992, 2.013, -0.6261, 2.013, -0.4395, 2.0, -0.2529, 2.013, -0.5328, 2.0, -0.9992, 2.013, -0.8127, 2.013, -0.7194, 2.0, -0.9992, 2.013, -0.9992, 2.013, -0.9059, 2.013, -0.8127, 2.0, -0.9992, 2.013, -0.9059, 2.013, -0.6261, 2.0, -0.9992, 2.013, -0.7194, 2.013, -0.2529, 2.0, -0.2529, 2.013, -0.3462, 1.721, 1.697, 1.734, 1.662, 1.733, 1.697, 1.721, 1.628, 1.734, 1.628, 1.734, 1.662, 1.721, 1.557, 1.734, 1.557, 1.734, 1.593, 1.721, 1.557, 1.734, 1.522, 1.734, 1.557, 1.721, 1.628, 1.734, 1.593, 1.734, 1.628, 1.721, 1.628, 1.734, 1.662, 1.721, 1.697, 1.721, 1.557, 1.734, 1.593, 1.721, 1.628, 1.721, 1.487, 1.734, 1.451, 1.734, 1.487, 1.734, 1.415, 1.734, 1.451, 1.721, 1.415, 1.721, 1.487, 1.721, 1.415, 1.734, 1.451, 1.734, 1.522, 1.721, 1.557, 1.721, 1.487, 1.734, 1.487, 1.734, 1.522, 1.721, 1.487, 1.721, 1.344, 1.734, 1.344, 1.734, 1.38, 1.721, 1.344, 1.734, 1.309, 1.734, 1.344, 1.721, 1.273, 1.734, 1.238, 1.734, 1.273, 1.721, 1.203, 1.734, 1.203, 1.734, 1.238, 1.721, 1.273, 1.734, 1.273, 1.734, 1.309, 1.721, 1.344, 1.734, 1.38, 1.721, 1.415, 1.721, 1.273, 1.734, 1.309, 1.721, 1.344, 1.721, 1.134, 1.733, 1.134, 1.734, 1.168, 1.734, 1.168, 1.721, 1.203, 1.721, 1.134, 1.734, 1.238, 1.721, 1.273, 1.721, 1.203, 1.734, 1.168, 1.734, 1.203, 1.721, 1.203, 1.734, 1.415, 1.721, 1.415, 1.734, 1.38, 2.0, 1.986, 2.013, 1.893, 2.013, 1.986, 2.0, 1.986, 2.013, 1.706, 2.013, 1.799, 2.0, 1.986, 2.013, 1.613, 2.013, 1.706, 2.0, 1.986, 2.013, 1.799, 2.013, 1.893, 2.013, 1.613, 2.0, 1.24, 2.013, 1.519, 2.0, 1.986, 2.0, 1.24, 2.013, 1.613, 2.013, 1.426, 2.013, 1.519, 2.0, 1.24, 2.013, 1.333, 2.013, 1.426, 2.0, 1.24, 2.013, 1.24, 2.013, 1.333, 2.0, 1.24, 2.0, 1.24, 2.013, 1.053, 2.013, 1.146, 2.0, 1.24, 2.013, 0.8665, 2.013, 0.9598, 2.0, 0.4933, 2.013, 0.7732, 2.013, 0.8665, 2.0, 1.24, 2.013, 0.9598, 2.013, 1.053, 2.0, 1.24, 2.0, 0.4933, 2.013, 0.8665, 2.013, 0.6799, 2.013, 0.7732, 2.0, 0.4933, 2.0, 0.4933, 2.013, 0.4933, 2.013, 0.5866, 2.013, 0.6799, 2.0, 0.4933, 2.013, 0.5866, 2.013, 1.24, 2.0, 1.24, 2.013, 1.146, 1.729, 0.6403, 1.723, 0.6057, 1.724, 0.5714, 1.729, 0.6403, 1.722, 0.6752, 1.723, 0.6403, 1.729, 0.6403, 1.723, 0.6403, 1.723, 0.6057, 1.727, 0.7813, 1.721, 0.7458, 1.722, 0.7104, 1.727, 0.7813, 1.721, 0.8169, 1.721, 0.7813, 1.727, 0.7813, 1.721, 0.7813, 1.721, 0.7458, 1.729, 0.6403, 1.722, 0.7104, 1.722, 0.6752, 1.735, 0.6403, 1.729, 0.6403, 1.737, 0.5714, 1.724, 0.5714, 1.737, 0.5714, 1.729, 0.6403, 1.729, 0.6403, 1.735, 0.6403, 1.734, 0.7104, 1.722, 0.7104, 1.729, 0.6403, 1.727, 0.7813, 1.727, 0.7813, 1.727, 0.8524, 1.721, 0.8169, 1.734, 0.7104, 1.727, 0.7813, 1.729, 0.6403, 1.727, 0.8524, 1.727, 0.7813, 1.734, 0.7813, 1.727, 0.8524, 1.734, 0.7813, 1.733, 0.8524, 1.727, 0.8524, 1.721, 0.888, 1.721, 0.8524, 1.734, 0.7104, 1.734, 0.7813, 1.727, 0.7813, 1.721, 0.8169, 1.727, 0.8524, 1.721, 0.8524, 1.727, 0.9236, 1.721, 0.9236, 1.721, 0.888, 1.728, 0.9946, 1.722, 0.9946, 1.721, 0.9591, 1.727, 0.9236, 1.721, 0.9591, 1.721, 0.9236, 1.729, 1.065, 1.723, 1.065, 1.722, 1.03, 1.729, 1.065, 1.724, 1.134, 1.723, 1.1, 1.729, 1.065, 1.723, 1.1, 1.723, 1.065, 1.728, 0.9946, 1.722, 1.03, 1.722, 0.9946, 1.734, 0.9236, 1.734, 0.9946, 1.728, 0.9946, 1.734, 0.9236, 1.728, 0.9946, 1.727, 0.9236, 1.721, 0.9591, 1.727, 0.9236, 1.728, 0.9946, 1.727, 0.9236, 1.727, 0.8524, 1.733, 0.8524, 1.727, 0.9236, 1.733, 0.8524, 1.734, 0.9236, 1.729, 1.065, 1.728, 0.9946, 1.734, 0.9946, 1.729, 1.065, 1.734, 0.9946, 1.735, 1.065, 1.729, 1.065, 1.735, 1.065, 1.737, 1.134, 1.737, 1.134, 1.724, 1.134, 1.729, 1.065, 1.729, 1.065, 1.722, 1.03, 1.728, 0.9946, 1.721, 0.888, 1.727, 0.8524, 1.727, 0.9236, 1.735, 0.6403, 1.737, 0.5714, 1.735, 0.6403, 1.735, 1.065, 1.734, 0.9946, 1.735, 1.065, 1.721, 1.203, 1.721, 1.273, 1.721, 1.203, 2.0, -0.9992, 2.0, -0.2529, 2.0, -0.9992, 2.0, 1.24, 2.0, 1.986, 2.0, 1.24, 1.721, 1.557, 1.721, 1.628, 1.721, 1.557, 1.721, 1.134, 1.721, 1.203, 1.721, 1.134, 1.721, 1.487, 1.721, 1.557, 1.721, 1.487, 1.721, 1.628, 1.721, 1.697, 1.721, 1.628, 1.734, 0.9946, 1.734, 0.9236, 1.734, 0.9946, 1.733, 0.8524, 1.734, 0.7813, 1.733, 0.8524, 2.0, -0.2529, 2.0, 0.4933, 2.0, -0.2529, 1.734, 0.7104, 1.735, 0.6403, 1.734, 0.7104, 1.721, 1.415, 1.721, 1.487, 1.721, 1.415, 1.734, 0.9236, 1.733, 0.8524, 1.734, 0.9236, 1.721, 1.273, 1.721, 1.344, 1.721, 1.273, 1.737, 1.134, 1.735, 1.065, 1.737, 1.134, 2.0, 0.4933, 2.0, 1.24, 2.0, 0.4933, 1.721, 1.344, 1.721, 1.415, 1.721, 1.344, 1.734, 0.7813, 1.734, 0.7104, 1.734, 0.7813, 1.735, 0.6403, 1.737, 0.5714, 1.737, 0.5714, 1.735, 1.065, 1.734, 0.9946, 1.734, 0.9946, 1.721, 1.203, 1.721, 1.273, 1.721, 1.273, 2.0, -0.9992, 2.0, -0.2529, 2.0, -0.2529, 2.0, 1.24, 2.0, 1.986, 2.0, 1.986, 1.721, 1.557, 1.721, 1.628, 1.721, 1.628, 1.721, 1.134, 1.721, 1.203, 1.721, 1.203, 1.721, 1.487, 1.721, 1.557, 1.721, 1.557, 1.721, 1.628, 1.721, 1.697, 1.721, 1.697, 1.734, 0.9946, 1.734, 0.9236, 1.734, 0.9236, 1.733, 0.8524, 1.734, 0.7813, 1.734, 0.7813, 2.0, -0.2529, 2.0, 0.4933, 2.0, 0.4933, 1.734, 0.7104, 1.735, 0.6403, 1.735, 0.6403, 1.721, 1.415, 1.721, 1.487, 1.721, 1.487, 1.734, 0.9236, 1.733, 0.8524, 1.733, 0.8524, 1.721, 1.273, 1.721, 1.344, 1.721, 1.344, 1.737, 1.134, 1.735, 1.065, 1.735, 1.065, 2.0, 0.4933, 2.0, 1.24, 2.0, 1.24, 1.721, 1.344, 1.721, 1.415, 1.721, 1.415, 1.734, 0.7813, 1.734, 0.7104, 1.734, 0.7104, 0.1869, 0.9041, 0.08215, 0.8948, 0.08215, 0.4923, 0.4011, 0.9148, 0.2935, 0.9108, 0.08215, 0.4923, 0.08215, 0.4923, 0.2935, 0.9108, 0.1869, 0.9041, 0.509, 0.9162, 0.4011, 0.9148, 0.08215, 0.4923, 0.1869, 0.08046, 0.08215, 0.4923, 0.08215, 0.08977, 0.1869, 0.08046, 0.2935, 0.07377, 0.08215, 0.4923, 0.4011, 0.06974, 0.08215, 0.4923, 0.2935, 0.07377, 0.509, 0.0684, 0.08215, 0.4923, 0.4011, 0.06974, 0.9359, 0.4923, 0.509, 0.9162, 0.08215, 0.4923, 0.9359, 0.4923, 0.7246, 0.9108, 0.6169, 0.9148, 0.9359, 0.4923, 0.9359, 0.8948, 0.8311, 0.9041, 0.7246, 0.9108, 0.9359, 0.4923, 0.8311, 0.9041, 0.08215, 0.4923, 0.509, 0.0684, 0.9359, 0.4923, 0.6169, 0.06974, 0.9359, 0.4923, 0.509, 0.0684, 0.7246, 0.07377, 0.8311, 0.08046, 0.9359, 0.4923, 0.9359, 0.4923, 0.6169, 0.06974, 0.7246, 0.07377, 0.9359, 0.08977, 0.9359, 0.4923, 0.8311, 0.08046, 0.6169, 0.9148, 0.509, 0.9162, 0.9359, 0.4923])
me_polyface_014.materials.append(mat_dunkelgrau_004)
me_polyface_014.materials.append(mat_leuchte)
me_polyface_014.materials.append(mat_glas)
me_polyface_014.update()
me_polyface_014.normals_split_custom_set([tuple(v) for v in zip(*[iter([0.2588, -1.623e-06, -0.9659, 0.2588, -1.623e-06, -0.9659, 0.2588, -1.623e-06, -0.9659, 0.2588, 4.645e-06, -0.9659, 0.2588, 4.645e-06, -0.9659, 0.2588, 4.645e-06, -0.9659, 0.2588, 3.485e-05, -0.9659, 0.2588, 3.485e-05, -0.9659, 0.2588, 3.485e-05, -0.9659, 0.2588, -4.545e-06, -0.9659, 0.2588, -4.545e-06, -0.9659, 0.2588, -4.545e-06, -0.9659, 0.2588, 2.434e-06, -0.9659, 0.2588, 2.434e-06, -0.9659, 0.2588, 2.434e-06, -0.9659, 0.2588, -3.406e-05, -0.9659, 0.2588, -3.406e-05, -0.9659, 0.2588, -3.406e-05, -0.9659, 0.2588, 7.741e-06, -0.9659, 0.2588, 7.741e-06, -0.9659, 0.2588, 7.741e-06, -0.9659, 0.2588, -7.575e-06, -0.9659, 0.2588, -7.575e-06, -0.9659, 0.2588, -7.575e-06, -0.9659, 0.2588, 0.0, -0.9659, 0.2588, 0.0, -0.9659, 0.2588, 0.0, -0.9659, 0.2588, -4.04e-06, -0.9659, 0.2588, -4.04e-06, -0.9659, 0.2588, -4.04e-06, -0.9659, 0.2588, 1.674e-06, -0.9659, 0.2588, 1.674e-06, -0.9659, 0.2588, 1.674e-06, -0.9659, 0.2588, -3.485e-05, -0.9659, 0.2588, -3.485e-05, -0.9659, 0.2588, -3.485e-05, -0.9659, 0.2588, 0.0, -0.9659, 0.2588, 0.0, -0.9659, 0.2588, 0.0, -0.9659, 0.2588, 7.575e-06, -0.9659, 0.2588, 7.575e-06, -0.9659, 0.2588, 7.575e-06, -0.9659, 0.2588, 3.406e-05, -0.9659, 0.2588, 3.406e-05, -0.9659, 0.2588, 3.406e-05, -0.9659, 0.2588, -7.729e-06, -0.9659, 0.2588, -7.729e-06, -0.9659, 0.2588, -7.729e-06, -0.9659, 0.2588, -2.434e-06, -0.9659, 0.2588, -2.434e-06, -0.9659, 0.2588, -2.434e-06, -0.9659, 0.2588, 4.545e-06, -0.9659, 0.2588, 4.545e-06, -0.9659, 0.2588, 4.545e-06, -0.9659, -0.642, 0.0, -0.7667, -0.642, 0.0, -0.7667, -0.6587, 0.0, -0.7524, -0.6715, 0.0, -0.741, -0.6798, 0.0, -0.7334, -0.6798, 0.0, -0.7334, -0.6715, 0.0, -0.741, -0.6587, 0.0, -0.7524, -0.6587, 0.0, -0.7524, -0.6201, 0.0, -0.7845, -0.642, 0.0, -0.7667, -0.642, 0.0, -0.7667, -0.5039, 0.0, -0.8638, -0.5435, 0.0, -0.8394, -0.5435, 0.0, -0.8394, -0.4482, 0.0, -0.894, -0.5039, 0.0, -0.8638, -0.5039, 0.0, -0.8638, -0.571, 0.0, -0.821, -0.596, 0.0, -0.8029, -0.5961, 0.0, -0.8029, -0.5435, 0.0, -0.8394, -0.571, 0.0, -0.821, -0.571, 0.0, -0.821, -0.6201, 0.0, -0.7845, -0.5961, 0.0, -0.8029, -0.6201, 0.0, -0.7845, -0.3836, 0.0, -0.9235, -0.4482, 0.0, -0.894, -0.4482, 0.0, -0.894, -0.6841, 3.506e-08, -0.7294, -0.6798, 0.0, -0.7334, -0.6798, 0.0, -0.7334, -0.6798, 0.0, -0.7334, -0.6715, 0.0, -0.741, -0.6715, 0.0, -0.741, -0.6715, 0.0, -0.741, -0.6587, 0.0, -0.7524, -0.6715, 0.0, -0.741, -0.6587, 0.0, -0.7524, -0.6587, 0.0, -0.7524, -0.642, 0.0, -0.7667, -0.6201, 0.0, -0.7845, -0.6201, 0.0, -0.7845, -0.642, 0.0, -0.7667, -0.5961, 0.0, -0.8029, -0.596, 0.0, -0.8029, -0.6201, 0.0, -0.7845, -0.571, 0.0, -0.821, -0.571, 0.0, -0.821, -0.596, 0.0, -0.8029, -0.5435, 0.0, -0.8394, -0.571, 0.0, -0.821, -0.5435, 0.0, -0.8394, -0.5039, 0.0, -0.8638, -0.5039, 0.0, -0.8638, -0.5435, 0.0, -0.8394, -0.4482, 0.0, -0.894, -0.4482, 0.0, -0.894, -0.5039, 0.0, -0.8638, -0.4482, 0.0, -0.894, -0.3836, 0.0, -0.9235, -0.3836, 0.0, -0.9235, -0.3836, 0.0, -0.9235, -0.3836, 0.0, -0.9235, -0.3155, 0.0, -0.9489, -0.1855, 4.949e-07, -0.9826, -0.1855, 4.269e-07, -0.9826, -0.1247, 3.215e-07, -0.9922, -0.1247, 0.0, -0.9922, -0.1247, 3.215e-07, -0.9922, -0.06319, 0.0, -0.998, -0.3155, 0.0, -0.9489, -0.2484, 0.0, -0.9687, -0.3155, 0.0, -0.9489, -0.2484, 5.211e-07, -0.9687, -0.2484, 0.0, -0.9687, -0.1855, 4.269e-07, -0.9826, -0.001106, 0.0, -1.0, -0.06319, 0.0, -0.998, -0.06319, 0.0, -0.998, 0.123, 0.0, -0.9924, 0.1845, 0.0, -0.9828, 0.1845, 0.0, -0.9828, 0.2369, 2.824e-06, -0.9715, 0.2369, -4.272e-07, -0.9715, 0.1845, 0.0, -0.9828, 0.123, 0.0, -0.9924, 0.06109, 0.0, -0.9981, 0.123, 0.0, -0.9924, 0.2369, -4.272e-07, -0.9715, 0.2369, -5.209e-06, -0.9715, 0.1845, 0.0, -0.9828, 0.06109, 0.0, -0.9981, -0.001106, 0.0, -1.0, 0.06109, 0.0, -0.9981, 0.1845, 0.0, -0.9828, 0.2369, -5.209e-06, -0.9715, 0.2369, 5.242e-06, -0.9715, -0.2484, 5.211e-07, -0.9687, -0.1855, 4.269e-07, -0.9826, -0.1855, 4.949e-07, -0.9826, -0.1247, 0.0, -0.9922, -0.1855, 4.949e-07, -0.9826, -0.1247, 3.215e-07, -0.9922, -0.1247, 0.0, -0.9922, -0.06319, 0.0, -0.998, -0.06319, 0.0, -0.998, -0.001107, 0.0, -1.0, -0.06319, 0.0, -0.998, -0.001106, 0.0, -1.0, -0.2484, 5.211e-07, -0.9687, -0.3155, 0.0, -0.9489, -0.2484, 0.0, -0.9687, 0.123, 0.0, -0.9924, 0.06109, 0.0, -0.9981, 0.06109, 0.0, -0.9981, -0.001106, 0.0, -1.0, 0.06109, 0.0, -0.9981, -0.001107, 0.0, -1.0, 0.2369, 4.739e-07, -0.9715, 0.1845, 0.0, -0.9828, 0.2369, 5.242e-06, -0.9715, 0.123, 0.0, -0.9924, 0.1845, 0.0, -0.9828, 0.123, 0.0, -0.9924, 0.2369, -2.824e-06, -0.9715, 0.1845, 0.0, -0.9828, 0.2369, 4.739e-07, -0.9715, 0.1845, 0.0, -0.9828, 0.2369, 5.242e-06, -0.9715, 0.1845, 0.0, -0.9828, -0.3836, 0.0, -0.9235, -0.3155, 0.0, -0.9489, -0.3155, 0.0, -0.9489, -0.2403, 1.202e-06, 0.9707, -0.2397, -3.386e-11, 0.9709, -0.2403, -1.202e-06, 0.9707, -0.2403, -1.202e-06, 0.9707, -0.2399, -2.267e-05, 0.9708, -0.2403, -8.193e-05, 0.9707, -0.2397, -3.386e-11, 0.9709, -0.2399, -2.267e-05, 0.9708, -0.2403, -1.202e-06, 0.9707, -0.237, 0.0, 0.9715, -0.237, 0.0, 0.9715, -0.2403, -1.202e-06, 0.9707, -0.2139, 0.0, 0.9769, -0.2313, 0.0, 0.9729, -0.2313, 0.0, 0.9729, -0.1872, 0.0, 0.9823, -0.1873, 0.0, 0.9823, -0.2139, 0.0, 0.9769, -0.121, 0.0, 0.9927, -0.121, 0.0, 0.9927, -0.1577, 0.0, 0.9875, -0.1872, 0.0, 0.9823, -0.1577, 0.0, 0.9875, -0.1577, 0.0, 0.9875, -0.237, 0.0, 0.9715, -0.237, 0.0, 0.9715, -0.2313, 0.0, 0.9729, -0.06899, 0.0, 0.9976, -0.06899, 0.0, 0.9976, -0.121, 0.0, 0.9927, -0.2403, 1.202e-06, 0.9707, -0.2403, 8.193e-05, 0.9707, -0.2399, 2.267e-05, 0.9708, -0.2399, 2.267e-05, 0.9708, -0.2397, -3.386e-11, 0.9709, -0.2403, 1.202e-06, 0.9707, -0.2403, 1.202e-06, 0.9707, -0.2403, -1.202e-06, 0.9707, -0.237, 0.0, 0.9715, -0.2313, 0.0, 0.9729, -0.2313, 0.0, 0.9729, -0.237, 0.0, 0.9715, -0.1577, 0.0, 0.9875, -0.121, 0.0, 0.9927, -0.1577, 0.0, 0.9875, -0.1577, 0.0, 0.9875, -0.1873, 0.0, 0.9823, -0.1872, 0.0, 0.9823, -0.2139, 0.0, 0.9769, -0.2313, 0.0, 0.9729, -0.2139, 0.0, 0.9769, -0.2139, 0.0, 0.9769, -0.1873, 0.0, 0.9823, -0.2139, 0.0, 0.9769, -0.121, 0.0, 0.9927, -0.121, 0.0, 0.9927, -0.06899, 0.0, 0.9976, -0.06899, 0.0, 0.9976, -0.06899, 0.0, 0.9976, -0.007535, 0.0, 1.0, -0.007535, 0.0, 1.0, -0.06899, 0.0, 0.9976, -0.007534, 0.0, 1.0, 0.04795, 0.0, 0.9988, 0.04795, 0.0, 0.9988, -0.007535, 0.0, 1.0, 0.09681, 0.0, 0.9953, 0.1489, 0.0, 0.9888, 0.1489, 0.0, 0.9888, 0.09681, 0.0, 0.9953, 0.04795, 0.0, 0.9988, 0.04795, 0.0, 0.9988, 0.2095, 0.0, 0.9778, 0.2095, 0.0, 0.9778, 0.1489, 0.0, 0.9888, 0.2763, 0.0, 0.9611, 0.3312, 0.0, 0.9436, 0.3312, 0.0, 0.9436, 0.3312, 0.0, 0.9436, 0.3708, 0.0, 0.9287, 0.3708, 0.0, 0.9287, 0.4281, 0.0, 0.9037, 0.4042, 0.0, 0.9147, 0.4042, 0.0, 0.9147, 0.3708, 0.0, 0.9287, 0.3708, 0.0, 0.9287, 0.4042, 0.0, 0.9147, 0.2095, 0.0, 0.9778, 0.2095, 0.0, 0.9778, 0.2763, 0.0, 0.9611, 0.4281, 0.0, 0.9037, 0.4281, 0.0, 0.9037, 0.4471, 0.0, 0.8945, 0.2763, 0.0, 0.9611, 0.2763, 0.0, 0.9611, 0.2095, 0.0, 0.9778, 0.09681, 0.0, 0.9953, 0.09681, 0.0, 0.9953, 0.1489, 0.0, 0.9888, 0.2095, 0.0, 0.9778, 0.1489, 0.0, 0.9888, 0.1489, 0.0, 0.9888, 0.09681, 0.0, 0.9953, 0.09681, 0.0, 0.9953, 0.04795, 0.0, 0.9988, 0.4281, 0.0, 0.9037, 0.4471, 0.0, 0.8945, 0.4471, 0.0, 0.8945, 0.4281, 0.0, 0.9037, 0.4281, 0.0, 0.9037, 0.4042, 0.0, 0.9147, 0.3312, 0.0, 0.9436, 0.3708, 0.0, 0.9287, 0.3312, 0.0, 0.9436, 0.3708, 0.0, 0.9287, 0.4042, 0.0, 0.9147, 0.4042, 0.0, 0.9147, 0.2763, 0.0, 0.9611, 0.3312, 0.0, 0.9436, 0.2763, 0.0, 0.9611, 0.4617, 0.0, 0.887, 0.4471, 0.0, 0.8945, 0.4471, 0.0, 0.8945, -0.007534, 0.0, 1.0, 0.04795, 0.0, 0.9988, -0.007535, 0.0, 1.0, 0.2588, 2.28e-06, -0.9659, 0.2588, -1.223e-05, -0.9659, 0.2369, -2.824e-06, -0.9715, 0.2588, -4.063e-06, -0.9659, 0.2588, 1.025e-05, -0.9659, 0.2588, -1.223e-05, -0.9659, 0.2588, -1.223e-05, -0.9659, 0.2588, -1.752e-05, -0.9659, 0.2588, -4.063e-06, -0.9659, 0.2588, 2.28e-06, -0.9659, 0.2588, -1.752e-05, -0.9659, 0.2588, -1.223e-05, -0.9659, 0.2588, 2.28e-06, -0.9659, 0.2369, -2.824e-06, -0.9715, 0.2369, 4.739e-07, -0.9715, 0.2588, 1.788e-05, -0.9659, 0.2588, 1.151e-05, -0.9659, 0.2588, 1.025e-05, -0.9659, 0.2588, -8.532e-06, -0.9659, 0.2588, 3.998e-06, -0.9659, 0.2588, -1.923e-06, -0.9659, 0.2588, 3.554e-06, -0.9659, 0.2588, -1.923e-06, -0.9659, 0.2588, 3.998e-06, -0.9659, 0.2588, -9.719e-06, -0.9659, 0.2588, -8.532e-06, -0.9659, 0.2588, -1.923e-06, -0.9659, 0.2588, 1.151e-05, -0.9659, 0.2588, 3.554e-06, -0.9659, 0.2588, 3.998e-06, -0.9659, 0.2588, 1.151e-05, -0.9659, 0.2588, 3.998e-06, -0.9659, 0.2588, 1.025e-05, -0.9659, 0.2588, -9.434e-06, -0.9659, 0.2588, -8.532e-06, -0.9659, 0.2588, -9.719e-06, -0.9659, 0.2588, 1.788e-05, -0.9659, 0.2588, 1.025e-05, -0.9659, 0.2588, -4.063e-06, -0.9659, 0.2369, 5.242e-06, -0.9715, 0.2588, 2.318e-07, -0.9659, 0.2369, 4.739e-07, -0.9715, 0.2588, 2.43e-05, -0.9659, 0.2588, -3.715e-06, -0.9659, 0.2369, 5.242e-06, -0.9715, 0.2588, -3.715e-06, -0.9659, 0.2588, 2.318e-07, -0.9659, 0.2369, 5.242e-06, -0.9715, 0.2369, 5.242e-06, -0.9715, 0.2589, 1.675e-06, -0.9659, 0.2588, 2.43e-05, -0.9659, 0.2369, 5.242e-06, -0.9715, 0.2589, -5.776e-08, -0.9659, 0.2589, 1.675e-06, -0.9659, 0.2589, -5.776e-08, -0.9659, 0.2369, 5.242e-06, -0.9715, 0.2369, -5.209e-06, -0.9715, 0.2369, 4.739e-07, -0.9715, 0.2588, 1.121e-05, -0.9659, 0.2588, -1.525e-05, -0.9659, 0.2369, 4.739e-07, -0.9715, 0.2588, 2.318e-07, -0.9659, 0.2588, 1.121e-05, -0.9659, 0.2588, -1.525e-05, -0.9659, 0.2588, 2.068e-05, -0.9659, 0.2369, 4.739e-07, -0.9715, 0.2588, 2.28e-06, -0.9659, 0.2369, 4.739e-07, -0.9715, 0.2588, 2.068e-05, -0.9659, 0.2588, -4.816e-06, -0.9659, 0.2588, -8.532e-06, -0.9659, 0.2588, -9.434e-06, -0.9659, 0.2588, -4.816e-06, -0.9659, 0.2588, -9.434e-06, -0.9659, 0.2588, -4.623e-06, -0.9659, 0.2588, 8.925e-06, -0.9659, 0.2588, -4.816e-06, -0.9659, 0.2588, 1.653e-06, -0.9659, 0.2588, 8.925e-06, -0.9659, 0.2588, 1.653e-06, -0.9659, 0.2588, 1.236e-05, -0.9659, 0.2588, 1.018e-05, -0.9659, 0.2588, 6.212e-06, -0.9659, 0.2588, 8.925e-06, -0.9659, 0.2588, 8.925e-06, -0.9659, 0.2588, 1.236e-05, -0.9659, 0.2588, 1.018e-05, -0.9659, 0.2588, 1.653e-06, -0.9659, 0.2588, -4.816e-06, -0.9659, 0.2588, -4.623e-06, -0.9659, 0.2588, 7.074e-06, -0.9659, 0.2588, 3.708e-06, -0.9659, 0.2588, 6.212e-06, -0.9659, 0.2588, -1.56e-05, -0.9659, 0.2588, -1.435e-05, -0.9659, 0.2588, -1.627e-05, -0.9659, 0.2588, 4.665e-07, -0.9659, 0.2588, -1.627e-05, -0.9659, 0.2588, -1.435e-05, -0.9659, 0.2588, 4.665e-07, -0.9659, 0.2588, 3.708e-06, -0.9659, 0.2588, 2.752e-06, -0.9659, 0.2588, 4.665e-07, -0.9659, 0.2588, 2.752e-06, -0.9659, 0.2588, -1.627e-05, -0.9659, 0.2588, 3.708e-06, -0.9659, 0.2588, 4.665e-07, -0.9659, 0.2588, 6.212e-06, -0.9659, 0.2588, -6.388e-06, -0.9659, 0.2588, -1.56e-05, -0.9659, 0.2588, -1.627e-05, -0.9659, 0.2588, 7.074e-06, -0.9659, 0.2588, 6.212e-06, -0.9659, 0.2588, 1.018e-05, -0.9659, 0.2588, 2.695e-06, -0.9659, 0.2588, -8.504e-06, -0.9659, 0.2588, 1.272e-06, -0.9659, 0.2588, 2.695e-06, -0.9659, 0.2588, 2.426e-05, -0.9659, 0.2588, -8.504e-06, -0.9659, 0.2588, 2.695e-06, -0.9659, 0.2588, -6.388e-06, -0.9659, 0.2588, 2.426e-05, -0.9659, 0.2588, 2.695e-06, -0.9659, 0.2588, 1.272e-06, -0.9659, 0.2588, 2.286e-06, -0.9659, 0.2588, -6.457e-06, -0.9659, 0.2588, 2.286e-06, -0.9659, 0.2588, 1.272e-06, -0.9659, 0.2588, -1.873e-05, -0.9659, 0.2588, 2.286e-06, -0.9659, 0.2588, -6.457e-06, -0.9659, 0.2588, -2.348e-07, -0.9659, 0.2588, -1.873e-05, -0.9659, 0.2588, -6.259e-06, -0.9659, 0.2588, -6.259e-06, -0.9659, 0.2588, 0.0, -0.9659, 0.2588, -2.348e-07, -0.9659, 0.2588, 2.286e-06, -0.9659, 0.2588, -1.873e-05, -0.9659, 0.2588, -2.348e-07, -0.9659, 0.2588, -1.56e-05, -0.9659, 0.2588, -6.388e-06, -0.9659, 0.2588, 2.695e-06, -0.9659, 0.2588, -2.406e-05, -0.9659, 0.2589, -1.907e-06, -0.9659, 0.2369, -5.209e-06, -0.9715, 0.2589, -5.776e-08, -0.9659, 0.2369, -5.209e-06, -0.9715, 0.2589, -1.907e-06, -0.9659, 0.2588, 3.715e-06, -0.9659, 0.2588, -2.406e-05, -0.9659, 0.2369, -5.209e-06, -0.9715, 0.2588, 3.715e-06, -0.9659, 0.2369, -5.209e-06, -0.9715, 0.2588, -2.783e-07, -0.9659, 0.2369, -4.272e-07, -0.9715, 0.2588, -2.783e-07, -0.9659, 0.2369, -5.209e-06, -0.9715, 0.2588, -1.138e-05, -0.9659, 0.2588, -2.783e-07, -0.9659, 0.2369, -4.272e-07, -0.9715, 0.2369, -4.272e-07, -0.9715, 0.2588, 1.555e-05, -0.9659, 0.2588, -1.138e-05, -0.9659, 0.2369, -4.272e-07, -0.9715, 0.2588, -2.047e-05, -0.9659, 0.2588, 1.555e-05, -0.9659, 0.2588, 1.223e-05, -0.9659, 0.2588, 1.752e-05, -0.9659, 0.2588, -2.281e-06, -0.9659, 0.2588, 1.223e-05, -0.9659, 0.2588, 4.031e-06, -0.9659, 0.2588, 1.752e-05, -0.9659, 0.2588, -2.281e-06, -0.9659, 0.2588, -2.047e-05, -0.9659, 0.2369, -4.272e-07, -0.9715, 0.2588, -2.281e-06, -0.9659, 0.2369, -4.272e-07, -0.9715, 0.2369, 2.824e-06, -0.9715, 0.2588, -1.151e-05, -0.9659, 0.2588, -3.998e-06, -0.9659, 0.2588, -3.554e-06, -0.9659, 0.2588, -1.796e-05, -0.9659, 0.2588, -1.027e-05, -0.9659, 0.2588, -1.151e-05, -0.9659, 0.2588, 1.223e-05, -0.9659, 0.2588, -1.027e-05, -0.9659, 0.2588, 4.031e-06, -0.9659, 0.2588, 4.031e-06, -0.9659, 0.2588, -1.027e-05, -0.9659, 0.2588, -1.796e-05, -0.9659, 0.2588, 1.223e-05, -0.9659, 0.2588, -2.281e-06, -0.9659, 0.2369, 2.824e-06, -0.9715, 0.2588, -1.027e-05, -0.9659, 0.2588, -3.998e-06, -0.9659, 0.2588, -1.151e-05, -0.9659, 0.2588, 7.961e-06, -0.9659, 0.2588, 9.719e-06, -0.9659, 0.2588, 1.923e-06, -0.9659, 0.2588, 7.961e-06, -0.9659, 0.2588, 1.425e-05, -0.9659, 0.2588, 9.719e-06, -0.9659, 0.2588, 7.961e-06, -0.9659, 0.2588, 3.836e-06, -0.9659, 0.2588, 7.682e-06, -0.9659, 0.2588, 7.961e-06, -0.9659, 0.2588, 7.682e-06, -0.9659, 0.2588, 1.425e-05, -0.9659, 0.2588, -1.653e-06, -0.9659, 0.2588, 7.682e-06, -0.9659, 0.2588, 3.836e-06, -0.9659, 0.2588, -3.998e-06, -0.9659, 0.2588, 7.961e-06, -0.9659, 0.2588, 1.923e-06, -0.9659, 0.2588, -3.998e-06, -0.9659, 0.2588, 1.923e-06, -0.9659, 0.2588, -3.554e-06, -0.9659, 0.2588, -2.852e-06, -0.9659, 0.2588, 1.766e-05, -0.9659, 0.2588, 5.278e-06, -0.9659, 0.2588, -4.492e-08, -0.9659, 0.2588, 6.259e-06, -0.9659, 0.2588, 1.766e-05, -0.9659, 0.2588, -2.695e-06, -0.9659, 0.2588, 8.504e-06, -0.9659, 0.2588, -2.426e-05, -0.9659, 0.2588, -2.695e-06, -0.9659, 0.2588, -1.447e-06, -0.9659, 0.2588, 8.504e-06, -0.9659, 0.2588, -2.852e-06, -0.9659, 0.2588, 5.278e-06, -0.9659, 0.2588, -1.447e-06, -0.9659, 0.2588, 0.0, -0.9659, 0.2588, 0.0, -0.9659, 0.2588, -4.492e-08, -0.9659, 0.2588, -2.348e-07, -0.9659, 0.2588, 0.0, -0.9659, 0.2588, 0.0, -0.9659, 0.2588, 0.0, -0.9659, 0.2588, 6.259e-06, -0.9659, 0.2588, -4.492e-08, -0.9659, 0.2588, -4.492e-08, -0.9659, 0.2588, 1.766e-05, -0.9659, 0.2588, -2.852e-06, -0.9659, 0.2588, -2.852e-06, -0.9659, 0.2588, -1.447e-06, -0.9659, 0.2588, -2.695e-06, -0.9659, 0.2588, -2.695e-06, -0.9659, 0.2588, -2.426e-05, -0.9659, 0.2588, 6.519e-06, -0.9659, 0.2588, -9.087e-06, -0.9659, 0.2588, -1.236e-05, -0.9659, 0.2588, -1.653e-06, -0.9659, 0.2588, -9.087e-06, -0.9659, 0.2588, -1.043e-05, -0.9659, 0.2588, -1.236e-05, -0.9659, 0.2588, -7.073e-06, -0.9659, 0.2588, -1.043e-05, -0.9659, 0.2588, -6.262e-06, -0.9659, 0.2588, -9.087e-06, -0.9659, 0.2588, -6.262e-06, -0.9659, 0.2588, -1.043e-05, -0.9659, 0.2588, -3.583e-06, -0.9659, 0.2588, -7.073e-06, -0.9659, 0.2588, -6.262e-06, -0.9659, 0.2588, -9.087e-06, -0.9659, 0.2588, -1.653e-06, -0.9659, 0.2588, 3.836e-06, -0.9659, 0.2588, 1.528e-05, -0.9659, 0.2588, 6.519e-06, -0.9659, 0.2588, 1.623e-05, -0.9659, 0.2588, -4.009e-07, -0.9659, 0.2588, 1.388e-05, -0.9659, 0.2588, 1.623e-05, -0.9659, 0.2588, -3.583e-06, -0.9659, 0.2588, -4.009e-07, -0.9659, 0.2588, -2.752e-06, -0.9659, 0.2588, 1.388e-05, -0.9659, 0.2588, 1.528e-05, -0.9659, 0.2588, 1.623e-05, -0.9659, 0.2588, -2.752e-06, -0.9659, 0.2588, -4.009e-07, -0.9659, 0.2588, 1.623e-05, -0.9659, 0.2588, -4.009e-07, -0.9659, 0.2588, -3.583e-06, -0.9659, 0.2588, -6.262e-06, -0.9659, 0.2588, -2.695e-06, -0.9659, 0.2588, 6.519e-06, -0.9659, 0.2588, 1.528e-05, -0.9659, -0.08483, 0.9443, 0.3179, -0.06023, 0.9721, 0.2265, -0.07482, 0.9558, 0.2845, -0.08642, 0.9427, 0.3223, -0.08483, 0.9443, 0.3179, -0.07482, 0.9558, 0.2845, -0.1042, 0.9151, 0.3896, -0.0999, 0.923, 0.3715, -0.1166, 0.8938, 0.4331, -0.08642, 0.9427, 0.3223, -0.0999, 0.923, 0.3715, -0.08483, 0.9443, 0.3179, -0.1198, 0.8873, 0.4454, -0.1166, 0.8938, 0.4331, -0.1324, 0.86, 0.4928, -0.04632, 0.9835, 0.1748, -0.0447, 0.985, 0.1669, -0.04371, 0.9856, 0.1635, -0.04632, 0.9835, 0.1748, -0.04873, 0.9816, 0.1846, -0.0447, 0.985, 0.1669, -0.06023, 0.9721, 0.2265, -0.05587, 0.9764, 0.2084, -0.06125, 0.9712, 0.2301, -0.05587, 0.9764, 0.2084, -0.06023, 0.9721, 0.2265, -0.05147, 0.9798, 0.1931, -0.05147, 0.9798, 0.1931, -0.06023, 0.9721, 0.2265, -0.04873, 0.9816, 0.1846, -0.06125, 0.9712, 0.2301, -0.06688, 0.9641, 0.2569, -0.06023, 0.9721, 0.2265, -0.146, 0.8265, 0.5436, -0.1337, 0.856, 0.4995, -0.1324, 0.86, 0.4928, -0.1772, 0.7298, 0.6603, -0.196, 0.6555, 0.7293, -0.1728, 0.744, 0.6454, -0.196, 0.6555, 0.7293, -0.2168, 0.5512, 0.8057, -0.2045, 0.6142, 0.7622, -0.254, 0.1756, 0.9511, -0.2513, 0.2507, 0.9349, -0.2572, 0.1179, 0.9591, -0.2513, 0.2507, 0.9349, -0.2441, 0.3278, 0.9127, -0.2375, 0.4075, 0.8818, -0.2375, 0.4075, 0.8818, -0.2173, 0.5426, 0.8114, -0.2168, 0.5512, 0.8057, -0.2572, 0.1179, 0.9591, -0.2581, 4.514e-06, 0.9661, -0.254, 0.1756, 0.9511, -0.1601, 0.7855, 0.5978, -0.1608, 0.785, 0.5982, -0.1772, 0.7298, 0.6603, -0.1886, 0.6848, 0.7039, -0.196, 0.6555, 0.7293, -0.2045, 0.6142, 0.7622, -0.1491, 0.8176, 0.5562, -0.146, 0.8265, 0.5436, -0.1608, 0.785, 0.5982, -0.2441, 0.3278, 0.9127, -0.2311, 0.4502, 0.8625, -0.2375, 0.4075, 0.8818, -0.2173, 0.5426, 0.8114, -0.2045, 0.6142, 0.7622, -0.2168, 0.5512, 0.8057, -0.2311, 0.4502, 0.8625, -0.2173, 0.5426, 0.8114, -0.2375, 0.4075, 0.8818, -0.2441, 0.3278, 0.9127, -0.2513, 0.2507, 0.9349, -0.254, 0.1756, 0.9511, -0.2581, 4.514e-06, 0.9661, -0.2572, 0.1179, 0.9591, -0.2588, 4.115e-06, 0.9659, -0.196, 0.6555, 0.7293, -0.1886, 0.6848, 0.7039, -0.1728, 0.744, 0.6454, -0.0447, 0.985, 0.1669, -0.0418, 0.9869, 0.156, -0.04371, 0.9856, 0.1635, -0.04904, 0.9817, 0.184, -0.0447, 0.985, 0.1669, -0.04873, 0.9816, 0.1846, -0.04933, 0.9817, 0.1841, -0.04933, 0.9817, 0.1841, -0.06023, 0.9721, 0.2265, -0.04904, 0.9817, 0.184, -0.06023, 0.9721, 0.2265, -0.04933, 0.9817, 0.1841, -0.06023, 0.9721, 0.2265, -0.04925, 0.9818, 0.1835, -0.04933, 0.9817, 0.1841, -0.04925, 0.9818, 0.1835, -0.06023, 0.9721, 0.2265, -0.05366, 0.9783, 0.2004, -0.06023, 0.9721, 0.2265, -0.04904, 0.9817, 0.184, -0.04873, 0.9816, 0.1846, -0.05366, 0.9783, 0.2004, -0.049, 0.9819, 0.1829, -0.04899, 0.9819, 0.1828, -0.05366, 0.9783, 0.2004, -0.049, 0.9819, 0.1829, -0.049, 0.9819, 0.1829, -0.06799, 0.9651, 0.2528, -0.05366, 0.9783, 0.2004, -0.06023, 0.9721, 0.2265, -0.049, 0.9819, 0.1829, -0.05366, 0.9783, 0.2004, -0.049, 0.9819, 0.1829, -0.04925, 0.9818, 0.1835, -0.05366, 0.9783, 0.2004, -0.04899, 0.9819, 0.1828, -0.08393, 0.9463, 0.3122, -0.06799, 0.9651, 0.2528, -0.08483, 0.9443, 0.3179, -0.06023, 0.9721, 0.2265, -0.06688, 0.9641, 0.2569, -0.07482, 0.9558, 0.2845, -0.1042, 0.9151, 0.3896, -0.08483, 0.9443, 0.3179, -0.0999, 0.923, 0.3715, -0.1324, 0.86, 0.4928, -0.1337, 0.856, 0.4995, -0.125, 0.8759, 0.466, -0.1324, 0.86, 0.4928, -0.125, 0.8759, 0.466, -0.1198, 0.8873, 0.4454, -0.1601, 0.7855, 0.5978, -0.1491, 0.8176, 0.5562, -0.1608, 0.785, 0.5982, -0.06023, 0.9721, 0.2265, -0.08483, 0.9443, 0.3179, -0.06799, 0.9651, 0.2528, -0.146, 0.8265, 0.5436, -0.1409, 0.839, 0.5257, -0.1337, 0.856, 0.4995, -0.146, 0.8265, 0.5436, -0.1491, 0.8176, 0.5562, -0.1409, 0.839, 0.5257, -0.09472, 0.9301, 0.3548, -0.08483, 0.9443, 0.3179, -0.1001, 0.923, 0.3715, -0.1042, 0.9151, 0.3896, -0.1001, 0.923, 0.3715, -0.08483, 0.9443, 0.3179, -0.1082, 0.9085, 0.4037, -0.1001, 0.923, 0.3715, -0.1042, 0.9151, 0.3896, -0.1166, 0.8938, 0.4331, -0.114, 0.9001, 0.4206, -0.1042, 0.9151, 0.3896, -0.1042, 0.9151, 0.3896, -0.1106, 0.9047, 0.4114, -0.1082, 0.9085, 0.4037, -0.1042, 0.9151, 0.3896, -0.114, 0.9001, 0.4206, -0.1106, 0.9047, 0.4114, -0.1166, 0.8938, 0.4331, -0.1198, 0.8873, 0.4454, -0.114, 0.9001, 0.4206, -0.08393, 0.9463, 0.3122, -0.08483, 0.9443, 0.3179, -0.09472, 0.9301, 0.3548, -0.1601, 0.7855, 0.5978, -0.1772, 0.7298, 0.6603, -0.1728, 0.744, 0.6454, -0.2572, -0.1179, 0.9591, -0.2513, -0.2507, 0.9349, -0.254, -0.1756, 0.9511, -0.2513, -0.2507, 0.9349, -0.2375, -0.4075, 0.8818, -0.2441, -0.3278, 0.9127, -0.196, -0.6555, 0.7293, -0.2045, -0.6142, 0.7622, -0.2168, -0.5512, 0.8057, -0.2173, -0.5426, 0.8114, -0.2375, -0.4075, 0.8818, -0.2168, -0.5512, 0.8057, -0.196, -0.6555, 0.7293, -0.1728, -0.744, 0.6454, -0.1886, -0.6848, 0.7039, -0.2572, -0.1179, 0.9591, -0.254, -0.1756, 0.9511, -0.2581, 4.514e-06, 0.9661, -0.2513, -0.2507, 0.9349, -0.2441, -0.3278, 0.9127, -0.254, -0.1756, 0.9511, -0.2375, -0.4075, 0.8818, -0.2173, -0.5426, 0.8114, -0.2311, -0.4502, 0.8625, -0.196, -0.6555, 0.7293, -0.1886, -0.6848, 0.7039, -0.2045, -0.6142, 0.7622, -0.2045, -0.6142, 0.7622, -0.2173, -0.5426, 0.8114, -0.2168, -0.5512, 0.8057, -0.2311, -0.4502, 0.8625, -0.2441, -0.3278, 0.9127, -0.2375, -0.4075, 0.8818, -0.1772, -0.7298, 0.6603, -0.1728, -0.744, 0.6454, -0.196, -0.6555, 0.7293, -0.2588, 4.115e-06, 0.9659, -0.2572, -0.1179, 0.9591, -0.2581, 4.514e-06, 0.9661, -0.1608, -0.785, 0.5982, -0.146, -0.8265, 0.5437, -0.1491, -0.8176, 0.5562, -0.146, -0.8265, 0.5437, -0.1324, -0.86, 0.4928, -0.1337, -0.856, 0.4994, -0.0994, -0.9231, 0.3715, -0.09794, -0.9253, 0.3664, -0.1166, -0.8938, 0.4331, -0.08523, -0.9416, 0.3256, -0.07507, -0.9555, 0.2851, -0.07194, -0.9603, 0.2695, -0.1198, -0.8873, 0.4454, -0.1324, -0.86, 0.4928, -0.1166, -0.8938, 0.4331, -0.07194, -0.9603, 0.2695, -0.09794, -0.9253, 0.3664, -0.08523, -0.9416, 0.3256, -0.06768, -0.9652, 0.2527, -0.06139, -0.9714, 0.2292, -0.07194, -0.9603, 0.2695, -0.06139, -0.9714, 0.2292, -0.05587, -0.9764, 0.2084, -0.05458, -0.9773, 0.2049, -0.04873, -0.9816, 0.1846, -0.05458, -0.9773, 0.2049, -0.05147, -0.9798, 0.1931, -0.04467, -0.985, 0.1667, -0.04873, -0.9816, 0.1846, -0.04632, -0.9835, 0.1749, -0.05458, -0.9773, 0.2049, -0.05587, -0.9764, 0.2084, -0.05147, -0.9798, 0.1931, -0.07194, -0.9603, 0.2695, -0.07507, -0.9555, 0.2851, -0.06768, -0.9652, 0.2527, -0.1601, -0.7855, 0.5978, -0.1772, -0.7298, 0.6603, -0.1608, -0.785, 0.5982, -0.04632, -0.9835, 0.1749, -0.04373, -0.9856, 0.1636, -0.04467, -0.985, 0.1667, -0.1601, -0.7855, 0.5978, -0.1728, -0.744, 0.6454, -0.1772, -0.7298, 0.6603, -0.1491, -0.8176, 0.5562, -0.1601, -0.7855, 0.5978, -0.1608, -0.785, 0.5982, -0.1337, -0.856, 0.4994, -0.1409, -0.839, 0.5257, -0.146, -0.8265, 0.5437, -0.1251, -0.8758, 0.4661, -0.1324, -0.86, 0.4928, -0.1198, -0.8873, 0.4454, -0.1324, -0.86, 0.4928, -0.1251, -0.8758, 0.4661, -0.1337, -0.856, 0.4994, -0.114, -0.9001, 0.4206, -0.1166, -0.8938, 0.4331, -0.09794, -0.9253, 0.3664, -0.1409, -0.839, 0.5257, -0.1491, -0.8176, 0.5562, -0.146, -0.8265, 0.5437, -0.114, -0.9001, 0.4206, -0.1198, -0.8873, 0.4454, -0.1166, -0.8938, 0.4331, -0.1106, -0.9047, 0.4114, -0.114, -0.9001, 0.4206, -0.09794, -0.9253, 0.3664, -0.0961, -0.9285, 0.3587, -0.1082, -0.9085, 0.4037, -0.09794, -0.9253, 0.3664, -0.0961, -0.9285, 0.3587, -0.08464, -0.9463, 0.3121, -0.09578, -0.9306, 0.3532, -0.1082, -0.9085, 0.4037, -0.1106, -0.9047, 0.4114, -0.09794, -0.9253, 0.3664, -0.08464, -0.9463, 0.3121, -0.0961, -0.9285, 0.3587, -0.09794, -0.9253, 0.3664, -0.0994, -0.9231, 0.3715, -0.08523, -0.9416, 0.3256, -0.09794, -0.9253, 0.3664, -0.07194, -0.9603, 0.2695, -0.06139, -0.9714, 0.2292, -0.05458, -0.9773, 0.2049, -0.08464, -0.9463, 0.3121, -0.09794, -0.9253, 0.3664, -0.07194, -0.9603, 0.2695, -0.04873, -0.9816, 0.1846, -0.04467, -0.985, 0.1667, -0.04903, -0.9817, 0.184, -0.05458, -0.9773, 0.2049, -0.05355, -0.9783, 0.2003, -0.07194, -0.9603, 0.2695, -0.04873, -0.9816, 0.1846, -0.04903, -0.9817, 0.184, -0.05458, -0.9773, 0.2049, -0.05458, -0.9773, 0.2049, -0.04932, -0.9817, 0.184, -0.04932, -0.9817, 0.1841, -0.05458, -0.9773, 0.2049, -0.04903, -0.9817, 0.184, -0.04932, -0.9817, 0.184, -0.04932, -0.9817, 0.1841, -0.04924, -0.9818, 0.1835, -0.05458, -0.9773, 0.2049, -0.06787, -0.9651, 0.253, -0.07194, -0.9603, 0.2695, -0.05355, -0.9783, 0.2003, -0.04924, -0.9818, 0.1835, -0.05355, -0.9783, 0.2003, -0.05458, -0.9773, 0.2049, -0.04898, -0.9819, 0.1828, -0.05355, -0.9783, 0.2003, -0.04924, -0.9818, 0.1835, -0.05355, -0.9783, 0.2003, -0.04898, -0.9819, 0.1828, -0.04899, -0.9819, 0.1828, -0.05355, -0.9783, 0.2003, -0.04899, -0.9819, 0.1828, -0.04899, -0.9819, 0.1828, -0.05355, -0.9783, 0.2003, -0.04899, -0.9819, 0.1828, -0.04899, -0.9819, 0.1828, -0.08464, -0.9463, 0.3121, -0.07194, -0.9603, 0.2695, -0.06787, -0.9651, 0.253, -0.04467, -0.985, 0.1667, -0.04373, -0.9856, 0.1636, -0.04168, -0.987, 0.1555, 0.6794, 0.2126, 0.7023, 0.6843, 0.1755, 0.7078, 0.681, 0.2224, 0.6977, 0.6755, 0.2433, 0.6961, 0.6794, 0.2126, 0.7023, 0.681, 0.2224, 0.6977, 0.69, 0.146, 0.7089, 0.6843, 0.1755, 0.7078, 0.6905, 0.1123, 0.7145, 0.6947, 0.07035, 0.7158, 0.6946, 0.05308, 0.7174, 0.697, 5.623e-07, 0.717, 0.6946, 0.05308, 0.7174, 0.6959, 5.613e-07, 0.7182, 0.6959, 5.545e-07, 0.7182, 0.6946, 0.05308, 0.7174, 0.6959, 5.545e-07, 0.7182, 0.697, 5.623e-07, 0.717, 0.6905, 0.1123, 0.7145, 0.6946, 0.05308, 0.7174, 0.6947, 0.07035, 0.7158, 0.6755, 0.2433, 0.6961, 0.681, 0.2224, 0.6977, 0.6747, 0.2597, 0.6909, 0.681, 0.2224, 0.6977, 0.6756, 0.2668, 0.6873, 0.6753, 0.2662, 0.6878, 0.681, 0.2224, 0.6977, 0.6843, 0.1755, 0.7078, 0.69, 0.146, 0.7089, 0.69, 0.146, 0.7089, 0.6905, 0.1123, 0.7145, 0.6947, 0.07035, 0.7158, 0.6947, 0.01906, 0.7191, 0.6953, 6.262e-07, 0.7187, 0.6959, 0.0, 0.7182, 0.6953, 6.262e-07, 0.7187, 0.6947, 0.01906, 0.7191, 0.6947, 0.07035, 0.7158, 0.6953, 6.262e-07, 0.7187, 0.6947, 0.07035, 0.7158, 0.697, 5.623e-07, 0.717, 0.681, 0.2224, 0.6977, 0.6753, 0.2662, 0.6878, 0.6747, 0.2597, 0.6909, 0.6793, -0.2209, 0.6998, 0.6857, -0.179, 0.7055, 0.6903, -0.2065, 0.6934, 0.6808, -0.2224, 0.6979, 0.6857, -0.179, 0.7055, 0.6793, -0.2209, 0.6998, 0.69, -0.146, 0.7089, 0.6905, -0.1123, 0.7145, 0.6857, -0.179, 0.7055, 0.6947, -0.07035, 0.7158, 0.697, 5.623e-07, 0.717, 0.6946, -0.05308, 0.7174, 0.6946, -0.05308, 0.7174, 0.6959, 5.545e-07, 0.7182, 0.6959, 5.613e-07, 0.7182, 0.6946, -0.05308, 0.7174, 0.697, 5.623e-07, 0.717, 0.6959, 5.545e-07, 0.7182, 0.6905, -0.1123, 0.7145, 0.6947, -0.07035, 0.7158, 0.6946, -0.05308, 0.7174, 0.6793, -0.2209, 0.6998, 0.6747, -0.2597, 0.6909, 0.6808, -0.2224, 0.6979, 0.6808, -0.2224, 0.6979, 0.6753, -0.2662, 0.6878, 0.6756, -0.2668, 0.6873, 0.6808, -0.2224, 0.6979, 0.69, -0.146, 0.7089, 0.6857, -0.179, 0.7055, 0.69, -0.146, 0.7089, 0.6947, -0.07035, 0.7158, 0.6905, -0.1123, 0.7145, 0.6947, -0.01906, 0.7191, 0.6959, 0.0, 0.7182, 0.6953, 6.262e-07, 0.7187, 0.6953, 6.262e-07, 0.7187, 0.6947, -0.07035, 0.7158, 0.6947, -0.01906, 0.7191, 0.6953, 6.262e-07, 0.7187, 0.697, 5.623e-07, 0.717, 0.6947, -0.07035, 0.7158, 0.6808, -0.2224, 0.6979, 0.6747, -0.2597, 0.6909, 0.6753, -0.2662, 0.6878, 0.0, -1.0, -1.414e-07, 0.0, -1.0, -4.18e-06, 0.0, -1.0, 0.0, 0.0, -1.0, -1.414e-07, 0.0, -1.0, -8.547e-06, 0.0, -1.0, 4.178e-06, 0.0, -1.0, -1.414e-07, 0.0, -1.0, 2.041e-06, 0.0, -1.0, -8.547e-06, 0.0, -1.0, -1.414e-07, 0.0, -1.0, 4.178e-06, 0.0, -1.0, -4.18e-06, 0.0, -1.0, -1.414e-07, 0.0, -1.0, 1.58e-07, 0.0, -1.0, 2.041e-06, 0.0, -1.0, 1.273e-07, 0.0, -1.0, 2.041e-06, 0.0, -1.0, 1.58e-07, 0.0, -1.0, 1.58e-07, 0.0, -1.0, -4.18e-06, 0.0, -1.0, 8.453e-06, 0.0, -1.0, 0.0, 0.0, -1.0, -4.18e-06, 0.0, -1.0, 1.58e-07, 0.0, -1.0, 1.273e-07, 0.0, -1.0, 1.58e-07, 0.0, -1.0, 8.453e-06, 0.0, -1.0, 8.358e-06, 0.0, -1.0, 1.58e-07, 0.0, -1.0, 1.908e-07, 0.0, -1.0, 0.0, 0.0, -1.0, 1.58e-07, 0.0, -1.0, -2.041e-06, 0.0, -1.0, 1.58e-07, 0.0, -1.0, 1.588e-08, 0.0, -1.0, -2.041e-06, 0.0, -1.0, 1.908e-07, 0.0, -1.0, 1.58e-07, 0.0, -1.0, 0.0, 0.0, -1.0, 1.588e-08, 0.0, -1.0, 0.0, 0.0, -1.0, 8.612e-06, 0.0, -1.0, 1.588e-08, 0.0, -1.0, 0.0, 0.0, -1.0, 0.0, 0.0, -1.0, 0.0, 0.0, -1.0, 1.588e-08, 0.0, -1.0, 0.0, 0.0, -1.0, -2.041e-06, 0.0, -1.0, 1.588e-08, 0.0, -1.0, 8.612e-06, 0.0, -1.0, 0.0, 0.0, -1.0, 1.58e-07, 0.0, -1.0, 8.358e-06, 0.9365, -0.2557, 0.24, 0.9462, -0.2423, 0.2145, 0.9328, -0.2594, 0.2501, 0.9474, -0.2084, 0.2429, 0.9447, -0.2084, 0.2532, 0.9462, -0.2423, 0.2145, 0.9592, -0.1395, 0.246, 0.9565, -0.1395, 0.2564, 0.9603, -0.1739, 0.2181, 0.9592, -0.1395, 0.246, 0.9698, -0.1046, 0.2204, 0.9565, -0.1395, 0.2564, 0.9474, -0.2084, 0.2429, 0.9603, -0.1739, 0.2181, 0.9447, -0.2084, 0.2532, 0.9474, -0.2084, 0.2429, 0.9462, -0.2423, 0.2145, 0.9365, -0.2557, 0.24, 0.9592, -0.1395, 0.246, 0.9603, -0.1739, 0.2181, 0.9474, -0.2084, 0.2429, 0.9663, -0.06982, 0.2477, 0.9745, -0.03491, 0.2218, 0.9636, -0.06982, 0.258, 0.966, -8.272e-07, 0.2587, 0.9745, -0.03491, 0.2218, 0.9687, -9.856e-07, 0.2483, 0.9663, -0.06982, 0.2477, 0.9687, -9.856e-07, 0.2483, 0.9745, -0.03491, 0.2218, 0.9698, -0.1046, 0.2204, 0.9592, -0.1395, 0.246, 0.9663, -0.06982, 0.2477, 0.9636, -0.06982, 0.258, 0.9698, -0.1046, 0.2204, 0.9663, -0.06982, 0.2477, 0.9663, 0.06982, 0.2477, 0.9636, 0.06981, 0.258, 0.9745, 0.03491, 0.2218, 0.9663, 0.06982, 0.2477, 0.9698, 0.1046, 0.2204, 0.9636, 0.06981, 0.258, 0.9592, 0.1395, 0.246, 0.9603, 0.1739, 0.2181, 0.9565, 0.1395, 0.2564, 0.9474, 0.2084, 0.2429, 0.9447, 0.2084, 0.2532, 0.9603, 0.1739, 0.2181, 0.9592, 0.1395, 0.246, 0.9565, 0.1395, 0.2564, 0.9698, 0.1046, 0.2204, 0.9663, 0.06982, 0.2477, 0.9745, 0.03491, 0.2218, 0.9687, -9.856e-07, 0.2483, 0.9592, 0.1395, 0.246, 0.9698, 0.1046, 0.2204, 0.9663, 0.06982, 0.2477, 0.9365, 0.2556, 0.24, 0.9328, 0.2594, 0.2501, 0.9462, 0.2423, 0.2146, 0.9462, 0.2423, 0.2146, 0.9474, 0.2084, 0.2429, 0.9365, 0.2556, 0.24, 0.9603, 0.1739, 0.2181, 0.9592, 0.1395, 0.246, 0.9474, 0.2084, 0.2429, 0.9462, 0.2423, 0.2146, 0.9447, 0.2084, 0.2532, 0.9474, 0.2084, 0.2429, 0.966, -8.272e-07, 0.2587, 0.9687, -9.856e-07, 0.2483, 0.9745, 0.03491, 0.2218, 0.0, 1.0, 1.573e-08, 0.0, 1.0, 0.0, 0.0, 1.0, 0.0, 0.0, 1.0, 1.573e-08, 0.0, 1.0, 6.366e-08, 0.0, 1.0, 4.273e-06, 0.0, 1.0, 1.573e-08, 0.0, 1.0, -2.041e-06, 0.0, 1.0, 6.366e-08, 0.0, 1.0, 1.573e-08, 0.0, 1.0, 4.273e-06, 0.0, 1.0, 0.0, 0.0, 1.0, -2.041e-06, 0.0, 1.0, -1.645e-07, 0.0, 1.0, 8.738e-06, 0.0, 1.0, 1.573e-08, 0.0, 1.0, -1.645e-07, 0.0, 1.0, -2.041e-06, 0.0, 1.0, 8.357e-06, 0.0, 1.0, 8.738e-06, 0.0, 1.0, -1.645e-07, 0.0, 1.0, -8.358e-06, 0.0, 1.0, 8.357e-06, 0.0, 1.0, -1.645e-07, 0.0, 1.0, 0.0, 0.0, 1.0, -8.358e-06, 0.0, 1.0, -1.645e-07, 0.0, 1.0, -1.645e-07, 0.0, 1.0, 4.179e-06, 0.0, 1.0, -4.18e-06, 0.0, 1.0, -1.645e-07, 0.0, 1.0, 1.91e-07, 0.0, 1.0, 4.369e-06, 0.0, 1.0, 1.574e-07, 0.0, 1.0, 1.279e-05, 0.0, 1.0, 1.91e-07, 0.0, 1.0, -1.645e-07, 0.0, 1.0, 4.369e-06, 0.0, 1.0, 4.179e-06, 0.0, 1.0, -1.645e-07, 0.0, 1.0, 1.574e-07, 0.0, 1.0, 1.91e-07, 0.0, 1.0, -8.452e-06, 0.0, 1.0, 1.279e-05, 0.0, 1.0, 1.574e-07, 0.0, 1.0, 1.574e-07, 0.0, 1.0, 0.0, 0.0, 1.0, 4.18e-06, 0.0, 1.0, -8.452e-06, 0.0, 1.0, 1.574e-07, 0.0, 1.0, 4.18e-06, 0.0, 1.0, 0.0, 0.0, 1.0, -1.645e-07, 0.0, 1.0, -4.18e-06, -0.9435, 0.2074, -0.2583, -0.8718, 0.2532, -0.4194, -0.9339, 0.2434, -0.2619, -0.9435, 0.2074, -0.2583, -0.8912, 0.1561, -0.4258, -0.9447, 0.2084, -0.2531, -0.9435, 0.2074, -0.2583, -0.9447, 0.2084, -0.2531, -0.8718, 0.2532, -0.4194, -0.962, 0.07106, -0.2636, -0.8963, 0.1182, -0.4275, -0.8034, 0.1305, -0.5809, -0.962, 0.07106, -0.2636, -0.9396, 0.03478, -0.3404, -0.9636, 0.06981, -0.258, -0.962, 0.07106, -0.2636, -0.9636, 0.06981, -0.258, -0.8963, 0.1182, -0.4275, -0.9435, 0.2074, -0.2583, -0.8034, 0.1305, -0.5809, -0.8912, 0.1561, -0.4258, -0.9448, 0.2084, -0.2529, -0.9435, 0.2074, -0.2583, -0.9371, 0.2425, -0.2509, -0.9339, 0.2434, -0.2619, -0.9371, 0.2425, -0.2509, -0.9435, 0.2074, -0.2583, -0.9435, 0.2074, -0.2583, -0.9448, 0.2084, -0.2529, -0.9872, 0.131, 0.0912, -0.8034, 0.1305, -0.5809, -0.9435, 0.2074, -0.2583, -0.962, 0.07106, -0.2636, -0.962, 0.07106, -0.2636, -0.9645, 1.005e-05, -0.2642, -0.9396, 0.03478, -0.3404, -0.9872, 0.131, 0.0912, -0.962, 0.07106, -0.2636, -0.9435, 0.2074, -0.2583, -0.9645, 1.005e-05, -0.2642, -0.962, 0.07106, -0.2636, -0.9635, 0.06983, -0.2586, -0.9645, 1.005e-05, -0.2642, -0.9635, 0.06983, -0.2586, -0.9659, 1.8e-05, -0.2588, -0.9645, 1.005e-05, -0.2642, -0.9396, -0.03478, -0.3404, -0.9659, -3.449e-07, -0.2588, -0.9872, 0.131, 0.0912, -0.9635, 0.06983, -0.2586, -0.962, 0.07106, -0.2636, -0.9396, 0.03478, -0.3404, -0.9645, 1.005e-05, -0.2642, -0.9659, -3.449e-07, -0.2588, -0.9621, -0.06984, -0.2636, -0.9636, -0.06981, -0.258, -0.9396, -0.03478, -0.3404, -0.9551, -0.1395, -0.2615, -0.9565, -0.1395, -0.2561, -0.9348, -0.1043, -0.3396, -0.9621, -0.06984, -0.2636, -0.9348, -0.1043, -0.3396, -0.9636, -0.06981, -0.258, -0.9433, -0.2086, -0.2583, -0.9447, -0.2084, -0.2531, -0.9254, -0.1734, -0.337, -0.9433, -0.2086, -0.2583, -0.9338, -0.2434, -0.2621, -0.8717, -0.2532, -0.4196, -0.9433, -0.2086, -0.2583, -0.8717, -0.2532, -0.4196, -0.9447, -0.2084, -0.2531, -0.9551, -0.1395, -0.2615, -0.9254, -0.1734, -0.337, -0.9565, -0.1395, -0.2561, -0.9635, -0.06987, -0.2586, -0.9564, -0.1396, -0.2565, -0.9551, -0.1395, -0.2615, -0.9635, -0.06987, -0.2586, -0.9551, -0.1395, -0.2615, -0.9621, -0.06984, -0.2636, -0.9348, -0.1043, -0.3396, -0.9621, -0.06984, -0.2636, -0.9551, -0.1395, -0.2615, -0.9621, -0.06984, -0.2636, -0.9645, 1.005e-05, -0.2642, -0.9659, 1.8e-05, -0.2588, -0.9621, -0.06984, -0.2636, -0.9659, 1.8e-05, -0.2588, -0.9635, -0.06987, -0.2586, -0.9433, -0.2086, -0.2583, -0.9551, -0.1395, -0.2615, -0.9564, -0.1396, -0.2565, -0.9433, -0.2086, -0.2583, -0.9564, -0.1396, -0.2565, -0.9448, -0.2084, -0.2529, -0.9433, -0.2086, -0.2583, -0.9448, -0.2084, -0.2529, -0.9371, -0.2425, -0.2509, -0.9371, -0.2425, -0.2509, -0.9338, -0.2434, -0.2621, -0.9433, -0.2086, -0.2583, -0.9433, -0.2086, -0.2583, -0.9254, -0.1734, -0.337, -0.9551, -0.1395, -0.2615, -0.9396, -0.03478, -0.3404, -0.9645, 1.005e-05, -0.2642, -0.9621, -0.06984, -0.2636, 0.0, 0.0, 1.0, 0.0, 0.0, 1.0, 0.0, 0.0, 1.0, 0.0, 0.0, 1.0, 0.0, 0.0, 1.0, 0.0, 0.0, 1.0, 0.0, 0.0, 1.0, 0.0, 0.0, 1.0, 0.0, 0.0, 1.0, 0.0, 0.0, 1.0, 0.0, 0.0, 1.0, 0.0, 0.0, 1.0, 0.0, 0.0, 1.0, 0.0, 0.0, 1.0, 0.0, 0.0, 1.0, 0.0, 0.0, 1.0, 0.0, 0.0, 1.0, 0.0, 0.0, 1.0, 0.0, 0.0, 1.0, 0.0, 0.0, 1.0, 0.0, 0.0, 1.0, 0.0, 0.0, 1.0, 0.0, 0.0, 1.0, 0.0, 0.0, 1.0, 0.0, 0.0, 1.0, 0.0, 0.0, 1.0, 0.0, 0.0, 1.0, 0.0, 0.0, 1.0, 0.0, 0.0, 1.0, 0.0, 0.0, 1.0, 0.0, 0.0, 1.0, 0.0, 0.0, 1.0, 0.0, 0.0, 1.0, 0.0, 0.0, 1.0, 0.0, 0.0, 1.0, 0.0, 0.0, 1.0, 0.0, 0.0, 1.0, 0.0, 0.0, 1.0, 0.0, 0.0, 1.0, 0.0, 0.0, 1.0, 0.0, 0.0, 1.0, 0.0, 0.0, 1.0, 0.0, 0.0, 1.0, 0.0, 0.0, 1.0, 0.0, 0.0, 1.0, 0.0, 0.0, 1.0, 0.0, 0.0, 1.0, 0.0, 0.0, 1.0, 0.0, 0.0, 1.0, 0.0, 0.0, 1.0, 0.0, 0.0, 1.0, 0.0, 0.0, 1.0, 0.0, 0.0, 1.0, 0.0, 0.0, 1.0, 0.0, 0.0, 1.0, 0.0, 0.0, 1.0, 0.0, 0.0, 1.0, 0.0, 0.0, 1.0, 0.0, 0.0, 1.0, 0.0, 0.0, 1.0, 0.0, 0.0, 1.0, 0.0, 0.0, 1.0, 0.0, 0.0, 1.0, 0.0, 0.0, 1.0, 0.0, 0.0, 1.0, 0.0, 0.0, 1.0, 0.0, 0.0, 1.0, 0.0, 0.0, 1.0, 0.0, 0.0, 1.0, 0.0, 0.0, 1.0, 0.0, 0.0, 1.0, 0.0, 0.0, 1.0, 0.0, 0.0, 1.0, 0.0, 0.0, 1.0, 0.0, 0.0, 1.0, 0.0, 0.0, 1.0, 0.0, 0.0, 1.0, 0.0, 0.0, 1.0, 0.0, 0.0, 1.0, 0.0, 0.0, 1.0, 0.0, 0.0, 1.0, 0.0, 0.0, 1.0, 0.0, 0.0, 1.0, 0.0, 0.0, 1.0, 0.0, 0.0, 1.0, 0.0, 0.0, 1.0, 0.0, 0.0, 1.0, 0.0, 0.0, 1.0, 0.0, 0.0, 1.0, 0.0, 0.0, 1.0, 0.0, 0.0, 1.0, 0.0, 0.0, 1.0, 0.0, 0.0, 1.0, 0.0, 0.0, 1.0, 0.0, 0.0, 1.0, 0.0, 0.0, 1.0, 0.0, 0.0, 1.0, 0.0, 0.0, 1.0, 0.0, 0.0, 1.0, 0.0, 0.0, 1.0, 0.0, 0.0, 1.0, 0.0, 0.0, 1.0, 0.0, 0.0, 1.0, 0.0, 0.0, 1.0, 0.0, 0.0, 1.0, 0.0, 0.0, 1.0, 0.0, 0.0, 1.0, 0.0, 0.0, 1.0, 0.0, 0.0, 1.0, 0.0, 0.0, 1.0, 0.0, 0.0, 1.0, 0.0, 0.0, 1.0, 0.0, 0.0, 1.0, 0.0, 0.0, 1.0, 0.0, 0.0, 1.0, 0.0, 0.0, 1.0, 0.0, 0.0, 1.0, 0.0, 0.0, 1.0, 0.0, 0.0, 1.0, 0.0, 0.0, 1.0, 0.2588, -7.903e-06, -0.9659, 0.2588, -1.623e-06, -0.9659, 0.2588, -4.985e-08, -0.9659, 0.2588, -1.865e-06, -0.9659, 0.2588, -2.008e-06, -0.9659, 0.2588, -4.985e-08, -0.9659, 0.2588, -4.985e-08, -0.9659, 0.2588, -2.008e-06, -0.9659, 0.2588, -7.903e-06, -0.9659, 0.2588, -5.878e-07, -0.9659, 0.2588, -1.865e-06, -0.9659, 0.2588, -4.985e-08, -0.9659, 0.2588, 7.429e-06, -0.9659, 0.2588, -4.985e-08, -0.9659, 0.2588, 8.115e-07, -0.9659, 0.2588, 7.429e-06, -0.9659, 0.2588, 1.91e-06, -0.9659, 0.2588, -4.985e-08, -0.9659, 0.2588, 1.404e-06, -0.9659, 0.2588, -4.985e-08, -0.9659, 0.2588, 1.91e-06, -0.9659, 0.2588, -1.024e-10, -0.9659, 0.2588, -4.985e-08, -0.9659, 0.2588, 1.404e-06, -0.9659, 0.2588, 2.774e-08, -0.9659, 0.2588, -5.878e-07, -0.9659, 0.2588, -4.985e-08, -0.9659, 0.2588, 2.774e-08, -0.9659, 0.2588, 1.969e-06, -0.9659, 0.2588, 7.781e-07, -0.9659, 0.2588, 2.774e-08, -0.9659, 0.2588, 2.257e-06, -0.9659, 0.2588, 8.484e-06, -0.9659, 0.2588, 1.969e-06, -0.9659, 0.2588, 2.774e-08, -0.9659, 0.2588, 8.484e-06, -0.9659, 0.2588, -4.985e-08, -0.9659, 0.2588, -1.024e-10, -0.9659, 0.2588, 2.774e-08, -0.9659, 0.2588, -1.473e-06, -0.9659, 0.2588, 2.774e-08, -0.9659, 0.2588, -1.024e-10, -0.9659, 0.2588, -2.016e-06, -0.9659, 0.2588, -7.429e-06, -0.9659, 0.2588, 2.774e-08, -0.9659, 0.2588, 2.774e-08, -0.9659, 0.2588, -1.473e-06, -0.9659, 0.2588, -2.016e-06, -0.9659, 0.2588, -8.115e-07, -0.9659, 0.2588, 2.774e-08, -0.9659, 0.2588, -7.429e-06, -0.9659, 0.2588, 7.781e-07, -0.9659, 0.2588, -5.878e-07, -0.9659, 0.2588, 2.774e-08, -0.9659])] * 3)])

# ---- objects
ob_trilux_viatana = bpy.data.objects.new('Trilux Viatana', me_polyface_014)
ob_camera = bpy.data.objects.new('Camera', cam_camera)

# ---- transforms, parenting, visibility, modifiers, constraints
ob_trilux_viatana.location = (-0.02312, 0.0, -0.09143)
ob_camera.location = (2.0, -2.0, -0.89)
ob_camera.rotation_euler = (1.92, 0.0, 0.6807)

# ---- collection membership
scene.collection.objects.link(ob_trilux_viatana)
scene.collection.objects.link(ob_camera)

# ---- scene / render settings (as saved in the file)
scene.camera = ob_camera
scene.frame_start = 1; scene.frame_end = 250; scene.frame_set(1)
scene.render.engine = 'CYCLES'
scene.render.resolution_x = 500
scene.render.resolution_y = 500
scene.cycles.sampling_pattern = 'TABULATED_SOBOL'
scene.cycles.use_light_tree = False
scene.view_settings.view_transform = 'Filmic'
bpy.context.view_layer.update()

# ---- added for rendering (the .blend has no usable light): sun
light_auto_sun = bpy.data.lights.new('AutoSun', 'SUN')
light_auto_sun.energy = 3.0
light_auto_sun.angle = 0.0523599
ob_auto_sun = bpy.data.objects.new('AutoSun', light_auto_sun)
scene.collection.objects.link(ob_auto_sun)
ob_auto_sun.rotation_euler = (0.872665, 0.174533, 0.523599)
bpy.context.view_layer.update()
